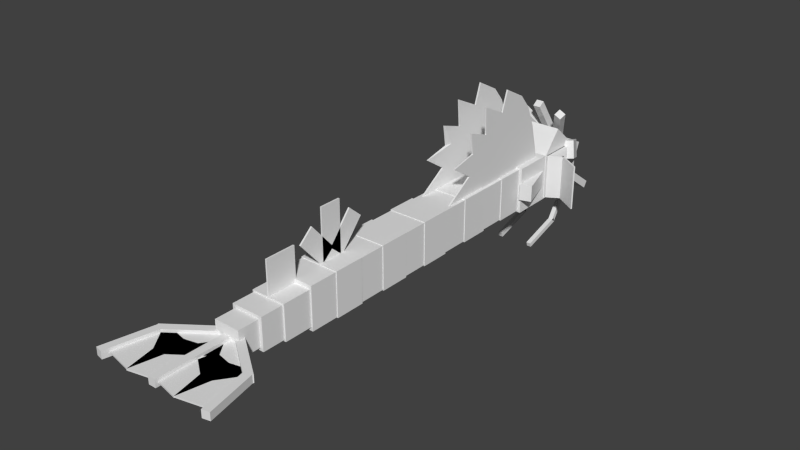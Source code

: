 # Source: Gyarados_Mega.blend  (saved by Blender 2.77.0; exported with 4.5.12 LTS)
import bpy
from mathutils import Matrix  # noqa: F401  (used for matrix-valued properties, if any)

bpy.ops.wm.read_factory_settings(use_empty=True)
scene = bpy.context.scene
scene.name = 'Scene'

# ---- collections
col_collection_1 = bpy.data.collections.new('Collection 1'); scene.collection.children.link(col_collection_1)

# ---- world
world_world = bpy.data.worlds.new('World'); scene.world = world_world
world_world.color = (0.05088, 0.05088, 0.05088)
world_world.use_sun_shadow = False
world_world.sun_shadow_jitter_overblur = 0.0
world_world.cycles.sampling_method = 'NONE'
world_world.cycles.sample_map_resolution = 256

# ---- meshes
me_body_segment_5 = bpy.data.meshes.new('Body_segment_5')
me_body_segment_5.from_pydata([(0.8125, 0.625, -0.9062), (-0.8125, 0.625, -0.9062), (-0.8125, 0.625, 0.9062), (0.8125, 0.625, 0.9062), (-0.8125, -0.625, -0.9063), (0.8125, -0.625, -0.9063), (0.8125, -0.625, 0.9062), (-0.8125, -0.625, 0.9062)], [], [(0, 1, 2, 3), (4, 5, 6, 7), (3, 2, 7, 6), (5, 4, 1, 0), (5, 0, 3, 6), (1, 4, 7, 2)])
_uv = me_body_segment_5.uv_layers.new(name='UVMap')
_uv.uv.foreach_set('vector', [0.0625, 0.4062, 0.1437, 0.4062, 0.1437, 0.4969, 0.0625, 0.4969, 0.2062, 0.4062, 0.2875, 0.4062, 0.2875, 0.4969, 0.2062, 0.4969, 0.0625, 0.4969, 0.1437, 0.4969, 0.1437, 0.5594, 0.0625, 0.5594, 0.1437, 0.4969, 0.225, 0.4969, 0.225, 0.5594, 0.1437, 0.5594, 0.0, 0.4062, 0.0625, 0.4062, 0.0625, 0.4969, 0.0, 0.4969, 0.1437, 0.4062, 0.2062, 0.4062, 0.2062, 0.4969, 0.1437, 0.4969])
me_body_segment_5.use_remesh_preserve_volume = False
me_body_segment_5.use_remesh_preserve_attributes = False
me_body_segment_5.use_mirror_vertex_groups = False
me_body_segment_5.update()
me_body_segment_4 = bpy.data.meshes.new('Body_segment_4')
me_body_segment_4.from_pydata([(0.7812, 1.25, -0.875), (-0.7812, 1.25, -0.875), (-0.7812, 1.25, 0.875), (0.7812, 1.25, 0.875), (-0.7812, 1.788e-07, -0.875), (0.7812, 1.788e-07, -0.875), (0.7812, -1.192e-07, 0.875), (-0.7812, -1.192e-07, 0.875)], [], [(0, 1, 2, 3), (4, 5, 6, 7), (3, 2, 7, 6), (5, 4, 1, 0), (5, 0, 3, 6), (1, 4, 7, 2)])
_uv = me_body_segment_4.uv_layers.new(name='UVMap')
_uv.uv.foreach_set('vector', [0.0625, 0.2531, 0.1406, 0.2531, 0.1406, 0.3406, 0.0625, 0.3406, 0.2031, 0.2531, 0.2812, 0.2531, 0.2812, 0.3406, 0.2031, 0.3406, 0.0625, 0.3406, 0.1406, 0.3406, 0.1406, 0.4031, 0.0625, 0.4031, 0.1406, 0.3406, 0.2188, 0.3406, 0.2188, 0.4031, 0.1406, 0.4031, 0.0, 0.2531, 0.0625, 0.2531, 0.0625, 0.3406, 0.0, 0.3406, 0.1406, 0.2531, 0.2031, 0.2531, 0.2031, 0.3406, 0.1406, 0.3406])
me_body_segment_4.use_remesh_preserve_volume = False
me_body_segment_4.use_remesh_preserve_attributes = False
me_body_segment_4.use_mirror_vertex_groups = False
me_body_segment_4.update()
me_body_segment_3 = bpy.data.meshes.new('Body_segment_3')
me_body_segment_3.from_pydata([(0.8125, 1.187, -0.9062), (-0.8125, 1.187, -0.9062), (-0.8125, 1.187, 0.9063), (0.8125, 1.187, 0.9063), (-0.8125, -0.0625, -0.9062), (0.8125, -0.0625, -0.9062), (0.8125, -0.0625, 0.9063), (-0.8125, -0.0625, 0.9063)], [], [(0, 1, 2, 3), (4, 5, 6, 7), (3, 2, 7, 6), (5, 4, 1, 0), (5, 0, 3, 6), (1, 4, 7, 2)])
_uv = me_body_segment_3.uv_layers.new(name='UVMap')
_uv.uv.foreach_set('vector', [0.0625, 0.4062, 0.1437, 0.4062, 0.1437, 0.4969, 0.0625, 0.4969, 0.2062, 0.4062, 0.2875, 0.4062, 0.2875, 0.4969, 0.2062, 0.4969, 0.0625, 0.4969, 0.1437, 0.4969, 0.1437, 0.5594, 0.0625, 0.5594, 0.1437, 0.4969, 0.225, 0.4969, 0.225, 0.5594, 0.1437, 0.5594, 0.0, 0.4062, 0.0625, 0.4062, 0.0625, 0.4969, 0.0, 0.4969, 0.1437, 0.4062, 0.2062, 0.4062, 0.2062, 0.4969, 0.1437, 0.4969])
me_body_segment_3.use_remesh_preserve_volume = False
me_body_segment_3.use_remesh_preserve_attributes = False
me_body_segment_3.use_mirror_vertex_groups = False
me_body_segment_3.update()
me_body_segment_2 = bpy.data.meshes.new('Body_segment_2')
me_body_segment_2.from_pydata([(0.7812, 1.187, -0.875), (-0.7812, 1.187, -0.875), (-0.7812, 1.187, 0.875), (0.7812, 1.187, 0.875), (-0.7812, -0.0625, -0.875), (0.7812, -0.0625, -0.875), (0.7812, -0.0625, 0.875), (-0.7812, -0.0625, 0.875)], [], [(0, 1, 2, 3), (4, 5, 6, 7), (3, 2, 7, 6), (5, 4, 1, 0), (5, 0, 3, 6), (1, 4, 7, 2)])
_uv = me_body_segment_2.uv_layers.new(name='UVMap')
_uv.uv.foreach_set('vector', [0.0625, 0.2531, 0.1406, 0.2531, 0.1406, 0.3406, 0.0625, 0.3406, 0.2031, 0.2531, 0.2812, 0.2531, 0.2812, 0.3406, 0.2031, 0.3406, 0.0625, 0.3406, 0.1406, 0.3406, 0.1406, 0.4031, 0.0625, 0.4031, 0.1406, 0.3406, 0.2188, 0.3406, 0.2188, 0.4031, 0.1406, 0.4031, 0.0, 0.2531, 0.0625, 0.2531, 0.0625, 0.3406, 0.0, 0.3406, 0.1406, 0.2531, 0.2031, 0.2531, 0.2031, 0.3406, 0.1406, 0.3406])
me_body_segment_2.use_remesh_preserve_volume = False
me_body_segment_2.use_remesh_preserve_attributes = False
me_body_segment_2.use_mirror_vertex_groups = False
me_body_segment_2.update()
me_body_segment_1 = bpy.data.meshes.new('Body_segment_1')
me_body_segment_1.from_pydata([(0.8125, 1.188, -0.9062), (-0.8125, 1.188, -0.9062), (-0.8125, 1.188, 0.9063), (0.8125, 1.188, 0.9063), (-0.8125, -0.0625, -0.9062), (0.8125, -0.0625, -0.9062), (0.8125, -0.0625, 0.9063), (-0.8125, -0.0625, 0.9063)], [], [(0, 1, 2, 3), (4, 5, 6, 7), (3, 2, 7, 6), (5, 4, 1, 0), (5, 0, 3, 6), (1, 4, 7, 2)])
_uv = me_body_segment_1.uv_layers.new(name='UVMap')
_uv.uv.foreach_set('vector', [0.0625, 0.4062, 0.1437, 0.4062, 0.1437, 0.4969, 0.0625, 0.4969, 0.2062, 0.4062, 0.2875, 0.4062, 0.2875, 0.4969, 0.2062, 0.4969, 0.0625, 0.4969, 0.1437, 0.4969, 0.1437, 0.5594, 0.0625, 0.5594, 0.1437, 0.4969, 0.225, 0.4969, 0.225, 0.5594, 0.1437, 0.5594, 0.0, 0.4062, 0.0625, 0.4062, 0.0625, 0.4969, 0.0, 0.4969, 0.1437, 0.4062, 0.2062, 0.4062, 0.2062, 0.4969, 0.1437, 0.4969])
me_body_segment_1.use_remesh_preserve_volume = False
me_body_segment_1.use_remesh_preserve_attributes = False
me_body_segment_1.use_mirror_vertex_groups = False
me_body_segment_1.update()
me_body_shield = bpy.data.meshes.new('Body_shield')
me_body_shield.from_pydata([(0.9375, 1.625, -0.9687), (-0.9375, 1.625, -0.9687), (-0.9375, 1.625, 0.9688), (0.9375, 1.625, 0.9688), (-0.9375, -0.0625, -0.9687), (0.9375, -0.0625, -0.9687), (0.9375, -0.0625, 0.9688), (-0.9375, -0.0625, 0.9688)], [], [(0, 1, 2, 3), (4, 5, 6, 7), (3, 2, 7, 6), (5, 4, 1, 0), (5, 0, 3, 6), (1, 4, 7, 2)])
_uv = me_body_shield.uv_layers.new(name='UVMap')
_uv.uv.foreach_set('vector', [0.08438, 0.5656, 0.1781, 0.5656, 0.1781, 0.6625, 0.08438, 0.6625, 0.2625, 0.5656, 0.3562, 0.5656, 0.3562, 0.6625, 0.2625, 0.6625, 0.08438, 0.6625, 0.1781, 0.6625, 0.1781, 0.7469, 0.08438, 0.7469, 0.1781, 0.6625, 0.2719, 0.6625, 0.2719, 0.7469, 0.1781, 0.7469, 0.0, 0.5656, 0.08438, 0.5656, 0.08438, 0.6625, 0.0, 0.6625, 0.1781, 0.5656, 0.2625, 0.5656, 0.2625, 0.6625, 0.1781, 0.6625])
me_body_shield.use_remesh_preserve_volume = False
me_body_shield.use_remesh_preserve_attributes = False
me_body_shield.use_mirror_vertex_groups = False
me_body_shield.update()
me_head_base = bpy.data.meshes.new('Head_base')
me_head_base.from_pydata([(0.9688, 2.25, -0.9375), (-0.9688, 2.25, -0.9375), (-0.9688, 2.25, 0.9375), (0.9688, 2.25, 0.9375), (-0.9688, 0.0, -0.9375), (0.9688, 0.0, -0.9375), (0.9688, -4.768e-07, 0.9375), (-0.9688, -4.768e-07, 0.9375)], [], [(0, 1, 2, 3), (4, 5, 6, 7), (3, 2, 7, 6), (5, 4, 1, 0), (5, 0, 3, 6), (1, 4, 7, 2)])
_uv = me_head_base.uv_layers.new(name='UVMap')
_uv.uv.foreach_set('vector', [0.1125, 0.7937, 0.2094, 0.7937, 0.2094, 0.8875, 0.1125, 0.8875, 0.3219, 0.7937, 0.4187, 0.7937, 0.4187, 0.8875, 0.3219, 0.8875, 0.1125, 0.8875, 0.2094, 0.8875, 0.2094, 1.0, 0.1125, 1.0, 0.2094, 0.8875, 0.3063, 0.8875, 0.3063, 1.0, 0.2094, 1.0, 0.0, 0.7937, 0.1125, 0.7937, 0.1125, 0.8875, 0.0, 0.8875, 0.2094, 0.7937, 0.3219, 0.7937, 0.3219, 0.8875, 0.2094, 0.8875])
me_head_base.use_remesh_preserve_volume = False
me_head_base.use_remesh_preserve_attributes = False
me_head_base.use_mirror_vertex_groups = False
me_head_base.update()
me_upper_spike_right = bpy.data.meshes.new('Upper_spike_right')
me_upper_spike_right.from_pydata([(-0.2617, 0.8091, -0.8578), (-0.5401, 0.8091, -0.7159), (0.3431, -0.5531, 1.018), (0.6215, -0.5531, 0.8756), (-0.6215, 0.5531, -0.8756), (-0.3431, 0.5531, -1.018), (0.5401, -0.8091, 0.7159), (0.2617, -0.8091, 0.8578)], [], [(0, 1, 2, 3), (4, 5, 6, 7), (3, 2, 7, 6), (5, 4, 1, 0), (5, 0, 3, 6), (1, 4, 7, 2)])
_uv = me_upper_spike_right.uv_layers.new(name='UVMap')
_uv.uv.foreach_set('vector', [0.4437, 0.8625, 0.4594, 0.8625, 0.4594, 0.9812, 0.4437, 0.9812, 0.475, 0.8625, 0.4906, 0.8625, 0.4906, 0.9812, 0.475, 0.9812, 0.4437, 0.9812, 0.4594, 0.9812, 0.4594, 0.9969, 0.4437, 0.9969, 0.4594, 0.9812, 0.475, 0.9812, 0.475, 0.9969, 0.4594, 0.9969, 0.4281, 0.8625, 0.4437, 0.8625, 0.4437, 0.9812, 0.4281, 0.9812, 0.4594, 0.8625, 0.475, 0.8625, 0.475, 0.9812, 0.4594, 0.9812])
me_upper_spike_right.use_remesh_preserve_volume = False
me_upper_spike_right.use_remesh_preserve_attributes = False
me_upper_spike_right.use_mirror_vertex_groups = False
me_upper_spike_right.update()
me_upper_spike_middle = bpy.data.meshes.new('Upper_spike_middle')
me_upper_spike_middle.from_pydata([(0.1562, 0.8091, -0.8831), (-0.1562, 0.8091, -0.8831), (-0.1562, -0.5531, 1.062), (0.1562, -0.5531, 1.062), (-0.1562, 0.5531, -1.062), (0.1562, 0.5531, -1.062), (0.1562, -0.8091, 0.8831), (-0.1562, -0.8091, 0.8831)], [], [(0, 1, 2, 3), (4, 5, 6, 7), (3, 2, 7, 6), (5, 4, 1, 0), (5, 0, 3, 6), (1, 4, 7, 2)])
_uv = me_upper_spike_middle.uv_layers.new(name='UVMap')
_uv.uv.foreach_set('vector', [0.4437, 0.8625, 0.4594, 0.8625, 0.4594, 0.9812, 0.4437, 0.9812, 0.475, 0.8625, 0.4906, 0.8625, 0.4906, 0.9812, 0.475, 0.9812, 0.4437, 0.9812, 0.4594, 0.9812, 0.4594, 0.9969, 0.4437, 0.9969, 0.4594, 0.9812, 0.475, 0.9812, 0.475, 0.9969, 0.4594, 0.9969, 0.4281, 0.8625, 0.4437, 0.8625, 0.4437, 0.9812, 0.4281, 0.9812, 0.4594, 0.8625, 0.475, 0.8625, 0.475, 0.9812, 0.4594, 0.9812])
me_upper_spike_middle.use_remesh_preserve_volume = False
me_upper_spike_middle.use_remesh_preserve_attributes = False
me_upper_spike_middle.use_mirror_vertex_groups = False
me_upper_spike_middle.update()
me_upper_spike_left = bpy.data.meshes.new('Upper_spike_left')
me_upper_spike_left.from_pydata([(0.5401, 0.8091, -0.7159), (0.2617, 0.8091, -0.8578), (-0.6215, -0.5531, 0.8756), (-0.3431, -0.5531, 1.018), (0.3431, 0.5531, -1.018), (0.6215, 0.5531, -0.8756), (-0.2617, -0.8091, 0.8578), (-0.5401, -0.8091, 0.7159)], [], [(0, 1, 2, 3), (4, 5, 6, 7), (3, 2, 7, 6), (5, 4, 1, 0), (5, 0, 3, 6), (1, 4, 7, 2)])
_uv = me_upper_spike_left.uv_layers.new(name='UVMap')
_uv.uv.foreach_set('vector', [0.4437, 0.8625, 0.4594, 0.8625, 0.4594, 0.9812, 0.4437, 0.9812, 0.475, 0.8625, 0.4906, 0.8625, 0.4906, 0.9812, 0.475, 0.9812, 0.4437, 0.9812, 0.4594, 0.9812, 0.4594, 0.9969, 0.4437, 0.9969, 0.4594, 0.9812, 0.475, 0.9812, 0.475, 0.9969, 0.4594, 0.9969, 0.4281, 0.8625, 0.4437, 0.8625, 0.4437, 0.9812, 0.4281, 0.9812, 0.4594, 0.8625, 0.475, 0.8625, 0.475, 0.9812, 0.4594, 0.9812])
me_upper_spike_left.use_remesh_preserve_volume = False
me_upper_spike_left.use_remesh_preserve_attributes = False
me_upper_spike_left.use_mirror_vertex_groups = False
me_upper_spike_left.update()
me_upper_head_frill = bpy.data.meshes.new('Upper_head_frill')
me_upper_head_frill.from_pydata([(0.9375, 0.1796, -0.9842), (-0.9375, 0.1796, -0.9842), (-0.9375, 0.9997, -0.04085), (0.9375, 0.9997, -0.04085), (-0.9375, -0.9997, 0.04085), (0.9375, -0.9997, 0.04085), (0.9375, -0.1796, 0.9842), (-0.9375, -0.1796, 0.9842)], [], [(0, 1, 2, 3), (4, 5, 6, 7), (3, 2, 7, 6), (5, 4, 1, 0), (5, 0, 3, 6), (1, 4, 7, 2)])
_uv = me_upper_head_frill.uv_layers.new(name='UVMap')
_uv.uv.foreach_set('vector', [0.575, 0.8594, 0.6687, 0.8594, 0.6687, 0.9219, 0.575, 0.9219, 0.7469, 0.8594, 0.8406, 0.8594, 0.8406, 0.9219, 0.7469, 0.9219, 0.575, 0.9219, 0.6687, 0.9219, 0.6687, 1.0, 0.575, 1.0, 0.6687, 0.9219, 0.7625, 0.9219, 0.7625, 1.0, 0.6687, 1.0, 0.4969, 0.8594, 0.575, 0.8594, 0.575, 0.9219, 0.4969, 0.9219, 0.6687, 0.8594, 0.7469, 0.8594, 0.7469, 0.9219, 0.6687, 0.9219])
me_upper_head_frill.use_remesh_preserve_volume = False
me_upper_head_frill.use_remesh_preserve_attributes = False
me_upper_head_frill.use_mirror_vertex_groups = False
me_upper_head_frill.update()
me_rightteye_socket = bpy.data.meshes.new('Rightteye_socket')
me_rightteye_socket.from_pydata([(0.255, 0.4809, -0.4525), (-0.4181, 0.1639, -0.5471), (-0.6002, 0.3398, 0.1589), (0.07292, 0.6568, 0.2535), (-0.07292, -0.6568, -0.2535), (0.6002, -0.3398, -0.1589), (0.4181, -0.1639, 0.5471), (-0.255, -0.4809, 0.4525)], [], [(0, 1, 2, 3), (4, 5, 6, 7), (3, 2, 7, 6), (5, 4, 1, 0), (5, 0, 3, 6), (1, 4, 7, 2)])
_uv = me_rightteye_socket.uv_layers.new(name='UVMap')
_uv.uv.foreach_set('vector', [0.2812, 0.05625, 0.3187, 0.05625, 0.3187, 0.09375, 0.2812, 0.09375, 0.3656, 0.05625, 0.4031, 0.05625, 0.4031, 0.09375, 0.3656, 0.09375, 0.2812, 0.09375, 0.3187, 0.09375, 0.3187, 0.1406, 0.2812, 0.1406, 0.3187, 0.09375, 0.3562, 0.09375, 0.3562, 0.1406, 0.3187, 0.1406, 0.2344, 0.05625, 0.2812, 0.05625, 0.2812, 0.09375, 0.2344, 0.09375, 0.3187, 0.05625, 0.3656, 0.05625, 0.3656, 0.09375, 0.3187, 0.09375])
me_rightteye_socket.use_remesh_preserve_volume = False
me_rightteye_socket.use_remesh_preserve_attributes = False
me_rightteye_socket.use_mirror_vertex_groups = False
me_rightteye_socket.update()
me_right_head_frill = bpy.data.meshes.new('Right_head_frill')
me_right_head_frill.from_pydata([(-0.9381, 0.3478, -0.9375), (-0.9381, 0.3478, 0.9375), (0.1334, 0.9916, 0.9375), (0.1334, 0.9916, -0.9375), (-0.1334, -0.9916, 0.9375), (-0.1334, -0.9916, -0.9375), (0.9381, -0.3478, -0.9375), (0.9381, -0.3478, 0.9375)], [], [(0, 1, 2, 3), (4, 5, 6, 7), (3, 2, 7, 6), (5, 4, 1, 0), (5, 0, 3, 6), (1, 4, 7, 2)])
_uv = me_right_head_frill.uv_layers.new(name='UVMap')
_uv.uv.foreach_set('vector', [0.575, 0.8594, 0.6687, 0.8594, 0.6687, 0.9219, 0.575, 0.9219, 0.7469, 0.8594, 0.8406, 0.8594, 0.8406, 0.9219, 0.7469, 0.9219, 0.575, 0.9219, 0.6687, 0.9219, 0.6687, 1.0, 0.575, 1.0, 0.6687, 0.9219, 0.7625, 0.9219, 0.7625, 1.0, 0.6687, 1.0, 0.4969, 0.8594, 0.575, 0.8594, 0.575, 0.9219, 0.4969, 0.9219, 0.6687, 0.8594, 0.7469, 0.8594, 0.7469, 0.9219, 0.6687, 0.9219])
me_right_head_frill.use_remesh_preserve_volume = False
me_right_head_frill.use_remesh_preserve_attributes = False
me_right_head_frill.use_mirror_vertex_groups = False
me_right_head_frill.update()
me_right_head_fin = bpy.data.meshes.new('Right_head_fin')
me_right_head_fin.from_pydata([(0.9435, -0.6127, -0.9375), (0.0, 0.0, -0.9375), (0.0, -4.768e-07, 0.9375), (0.9435, -0.6127, 0.9375), (-0.03404, -0.05242, -0.9375), (0.9095, -0.6651, -0.9375), (0.9095, -0.6651, 0.9375), (-0.03404, -0.05242, 0.9375)], [], [(0, 1, 2, 3), (4, 5, 6, 7), (3, 2, 7, 6), (5, 4, 1, 0), (5, 0, 3, 6), (1, 4, 7, 2)])
_uv = me_right_head_fin.uv_layers.new(name='UVMap')
_uv.uv.foreach_set('vector', [0.8562, 0.7906, 0.9125, 0.7906, 0.9125, 0.8844, 0.8562, 0.8844, 0.9156, 0.7906, 0.9719, 0.7906, 0.9719, 0.8844, 0.9156, 0.8844, 0.8562, 0.8844, 0.9125, 0.8844, 0.9125, 0.8875, 0.8562, 0.8875, 0.9125, 0.8844, 0.9688, 0.8844, 0.9688, 0.8875, 0.9125, 0.8875, 0.8531, 0.7906, 0.8562, 0.7906, 0.8562, 0.8844, 0.8531, 0.8844, 0.9125, 0.7906, 0.9156, 0.7906, 0.9156, 0.8844, 0.9125, 0.8844])
me_right_head_fin.use_remesh_preserve_volume = False
me_right_head_fin.use_remesh_preserve_attributes = False
me_right_head_fin.use_mirror_vertex_groups = False
me_right_head_fin.update()
me_lefteye_socket = bpy.data.meshes.new('Lefteye_socket')
me_lefteye_socket.from_pydata([(0.4181, 0.1639, -0.5471), (-0.255, 0.4809, -0.4525), (-0.07292, 0.6568, 0.2535), (0.6002, 0.3398, 0.1589), (-0.6002, -0.3398, -0.1589), (0.07292, -0.6568, -0.2535), (0.255, -0.4809, 0.4525), (-0.4181, -0.1639, 0.5471)], [], [(0, 1, 2, 3), (4, 5, 6, 7), (3, 2, 7, 6), (5, 4, 1, 0), (5, 0, 3, 6), (1, 4, 7, 2)])
_uv = me_lefteye_socket.uv_layers.new(name='UVMap')
_uv.uv.foreach_set('vector', [0.2812, 0.15, 0.3187, 0.15, 0.3187, 0.1875, 0.2812, 0.1875, 0.3656, 0.15, 0.4031, 0.15, 0.4031, 0.1875, 0.3656, 0.1875, 0.2812, 0.1875, 0.3187, 0.1875, 0.3187, 0.2344, 0.2812, 0.2344, 0.3187, 0.1875, 0.3562, 0.1875, 0.3562, 0.2344, 0.3187, 0.2344, 0.2344, 0.15, 0.2812, 0.15, 0.2812, 0.1875, 0.2344, 0.1875, 0.3187, 0.15, 0.3656, 0.15, 0.3656, 0.1875, 0.3187, 0.1875])
me_lefteye_socket.use_remesh_preserve_volume = False
me_lefteye_socket.use_remesh_preserve_attributes = False
me_lefteye_socket.use_mirror_vertex_groups = False
me_lefteye_socket.update()
me_left_head_frill = bpy.data.meshes.new('Left_head_frill')
me_left_head_frill.from_pydata([(0.9381, 0.3478, 0.9375), (0.9381, 0.3478, -0.9375), (-0.1334, 0.9916, -0.9375), (-0.1334, 0.9916, 0.9375), (0.1334, -0.9916, -0.9375), (0.1334, -0.9916, 0.9375), (-0.9381, -0.3478, 0.9375), (-0.9381, -0.3478, -0.9375)], [], [(0, 1, 2, 3), (4, 5, 6, 7), (3, 2, 7, 6), (5, 4, 1, 0), (5, 0, 3, 6), (1, 4, 7, 2)])
_uv = me_left_head_frill.uv_layers.new(name='UVMap')
_uv.uv.foreach_set('vector', [0.575, 0.8594, 0.6687, 0.8594, 0.6687, 0.9219, 0.575, 0.9219, 0.7469, 0.8594, 0.8406, 0.8594, 0.8406, 0.9219, 0.7469, 0.9219, 0.575, 0.9219, 0.6687, 0.9219, 0.6687, 1.0, 0.575, 1.0, 0.6687, 0.9219, 0.7625, 0.9219, 0.7625, 1.0, 0.6687, 1.0, 0.4969, 0.8594, 0.575, 0.8594, 0.575, 0.9219, 0.4969, 0.9219, 0.6687, 0.8594, 0.7469, 0.8594, 0.7469, 0.9219, 0.6687, 0.9219])
me_left_head_frill.use_remesh_preserve_volume = False
me_left_head_frill.use_remesh_preserve_attributes = False
me_left_head_frill.use_mirror_vertex_groups = False
me_left_head_frill.update()
me_left_head_fin = bpy.data.meshes.new('Left_head_fin')
me_left_head_fin.from_pydata([(0.0, -4.768e-07, -0.9375), (-0.9435, -0.6127, -0.9375), (-0.9435, -0.6127, 0.9375), (0.0, -9.537e-07, 0.9375), (-0.9095, -0.6651, -0.9375), (0.03404, -0.05242, -0.9375), (0.03404, -0.05242, 0.9375), (-0.9095, -0.6651, 0.9375)], [], [(0, 1, 2, 3), (4, 5, 6, 7), (3, 2, 7, 6), (5, 4, 1, 0), (5, 0, 3, 6), (1, 4, 7, 2)])
_uv = me_left_head_fin.uv_layers.new(name='UVMap')
_uv.uv.foreach_set('vector', [0.8562, 0.9031, 0.9125, 0.9031, 0.9125, 0.9969, 0.8562, 0.9969, 0.9156, 0.9031, 0.9719, 0.9031, 0.9719, 0.9969, 0.9156, 0.9969, 0.8562, 0.9969, 0.9125, 0.9969, 0.9125, 1.0, 0.8562, 1.0, 0.9125, 0.9969, 0.9688, 0.9969, 0.9688, 1.0, 0.9125, 1.0, 0.8531, 0.9031, 0.8562, 0.9031, 0.8562, 0.9969, 0.8531, 0.9969, 0.9125, 0.9031, 0.9156, 0.9031, 0.9156, 0.9969, 0.9125, 0.9969])
me_left_head_fin.use_remesh_preserve_volume = False
me_left_head_fin.use_remesh_preserve_attributes = False
me_left_head_fin.use_mirror_vertex_groups = False
me_left_head_fin.update()
me_upper_jaw = bpy.data.meshes.new('Upper_jaw')
me_upper_jaw.from_pydata([(0.875, -0.04297, -0.849), (-0.875, -0.04297, -0.849), (-0.875, 0.5128, 0.678), (0.875, 0.5128, 0.678), (-0.875, -0.5128, -0.678), (0.875, -0.5128, -0.678), (0.875, 0.04297, 0.849), (-0.875, 0.04297, 0.849)], [], [(0, 1, 2, 3), (4, 5, 6, 7), (3, 2, 7, 6), (5, 4, 1, 0), (5, 0, 3, 6), (1, 4, 7, 2)])
_uv = me_upper_jaw.uv_layers.new(name='UVMap')
_uv.uv.foreach_set('vector', [0.025, 0.1406, 0.1125, 0.1406, 0.1125, 0.2219, 0.025, 0.2219, 0.1375, 0.1406, 0.225, 0.1406, 0.225, 0.2219, 0.1375, 0.2219, 0.025, 0.2219, 0.1125, 0.2219, 0.1125, 0.2469, 0.025, 0.2469, 0.1125, 0.2219, 0.2, 0.2219, 0.2, 0.2469, 0.1125, 0.2469, 0.0, 0.1406, 0.025, 0.1406, 0.025, 0.2219, 0.0, 0.2219, 0.1125, 0.1406, 0.1375, 0.1406, 0.1375, 0.2219, 0.1125, 0.2219])
me_upper_jaw.use_remesh_preserve_volume = False
me_upper_jaw.use_remesh_preserve_attributes = False
me_upper_jaw.use_mirror_vertex_groups = False
me_upper_jaw.update()
me_lower_jaw = bpy.data.meshes.new('Lower_jaw')
me_lower_jaw.from_pydata([(-0.9585, -0.4896, 0.5113), (0.915, -0.4896, 0.5856), (0.9485, 0.6733, -0.2587), (-0.925, 0.6733, -0.333), (0.925, -0.6733, 0.333), (-0.9485, -0.6733, 0.2587), (-0.915, 0.4896, -0.5856), (0.9585, 0.4896, -0.5113)], [], [(0, 1, 2, 3), (4, 5, 6, 7), (3, 2, 7, 6), (5, 4, 1, 0), (5, 0, 3, 6), (1, 4, 7, 2)])
_uv = me_lower_jaw.uv_layers.new(name='UVMap')
_uv.uv.foreach_set('vector', [0.01562, 0.04062, 0.1094, 0.04062, 0.1094, 0.1125, 0.01562, 0.1125, 0.125, 0.04062, 0.2188, 0.04062, 0.2188, 0.1125, 0.125, 0.1125, 0.01562, 0.1125, 0.1094, 0.1125, 0.1094, 0.1281, 0.01562, 0.1281, 0.1094, 0.1125, 0.2031, 0.1125, 0.2031, 0.1281, 0.1094, 0.1281, 0.0, 0.04062, 0.01562, 0.04062, 0.01562, 0.1125, 0.0, 0.1125, 0.1094, 0.04062, 0.125, 0.04062, 0.125, 0.1125, 0.1094, 0.1125])
me_lower_jaw.use_remesh_preserve_volume = False
me_lower_jaw.use_remesh_preserve_attributes = False
me_lower_jaw.use_mirror_vertex_groups = False
me_lower_jaw.update()
me_right_barb = bpy.data.meshes.new('Right_barb')
me_right_barb.from_pydata([(0.09375, -0.9085, -1.571), (-0.09375, -0.9085, -1.571), (-0.09375, 0.07863, -0.05106), (0.09375, 0.07863, -0.05106), (-0.09375, -1.066, -1.469), (0.09375, -1.066, -1.469), (0.09375, -0.07863, 0.05106), (-0.09375, -0.07863, 0.05106)], [], [(0, 1, 2, 3), (4, 5, 6, 7), (3, 2, 7, 6), (5, 4, 1, 0), (5, 0, 3, 6), (1, 4, 7, 2)])
_uv = me_right_barb.uv_layers.new(name='UVMap')
_uv.uv.foreach_set('vector', [0.009375, 0.9, 0.01875, 0.9, 0.01875, 0.9906, 0.009375, 0.9906, 0.02812, 0.9, 0.0375, 0.9, 0.0375, 0.9906, 0.02812, 0.9906, 0.009375, 0.9906, 0.01875, 0.9906, 0.01875, 1.0, 0.009375, 1.0, 0.01875, 0.9906, 0.02812, 0.9906, 0.02812, 1.0, 0.01875, 1.0, 0.0, 0.9, 0.009375, 0.9, 0.009375, 0.9906, 0.0, 0.9906, 0.01875, 0.9, 0.02812, 0.9, 0.02812, 0.9906, 0.01875, 0.9906])
me_right_barb.use_remesh_preserve_volume = False
me_right_barb.use_remesh_preserve_attributes = False
me_right_barb.use_mirror_vertex_groups = False
me_right_barb.update()
me_right_barb_tip = bpy.data.meshes.new('Right_barb_tip')
me_right_barb_tip.from_pydata([(0.09375, -1.706, -0.6196), (-0.09375, -1.706, -0.6196), (-0.09375, 0.02741, -0.08965), (0.09375, 0.02741, -0.08965), (-0.09375, -1.761, -0.4403), (0.09375, -1.761, -0.4403), (0.09375, -0.02741, 0.08965), (-0.09375, -0.02741, 0.08965)], [], [(0, 1, 2, 3), (4, 5, 6, 7), (3, 2, 7, 6), (5, 4, 1, 0), (5, 0, 3, 6), (1, 4, 7, 2)])
_uv = me_right_barb_tip.uv_layers.new(name='UVMap')
_uv.uv.foreach_set('vector', [0.009375, 0.9, 0.01875, 0.9, 0.01875, 0.9906, 0.009375, 0.9906, 0.02812, 0.9, 0.0375, 0.9, 0.0375, 0.9906, 0.02812, 0.9906, 0.009375, 0.9906, 0.01875, 0.9906, 0.01875, 1.0, 0.009375, 1.0, 0.01875, 0.9906, 0.02812, 0.9906, 0.02812, 1.0, 0.01875, 1.0, 0.0, 0.9, 0.009375, 0.9, 0.009375, 0.9906, 0.0, 0.9906, 0.01875, 0.9, 0.02812, 0.9, 0.02812, 0.9906, 0.01875, 0.9906])
me_right_barb_tip.use_remesh_preserve_volume = False
me_right_barb_tip.use_remesh_preserve_attributes = False
me_right_barb_tip.use_mirror_vertex_groups = False
me_right_barb_tip.update()
me_left_barb = bpy.data.meshes.new('Left_barb')
me_left_barb.from_pydata([(0.09375, -0.9085, -1.571), (-0.09375, -0.9085, -1.571), (-0.09375, 0.07863, -0.05106), (0.09375, 0.07863, -0.05106), (-0.09375, -1.066, -1.469), (0.09375, -1.066, -1.469), (0.09375, -0.07863, 0.05106), (-0.09375, -0.07863, 0.05106)], [], [(0, 1, 2, 3), (4, 5, 6, 7), (3, 2, 7, 6), (5, 4, 1, 0), (5, 0, 3, 6), (1, 4, 7, 2)])
_uv = me_left_barb.uv_layers.new(name='UVMap')
_uv.uv.foreach_set('vector', [0.009375, 0.9, 0.01875, 0.9, 0.01875, 0.9906, 0.009375, 0.9906, 0.02812, 0.9, 0.0375, 0.9, 0.0375, 0.9906, 0.02812, 0.9906, 0.009375, 0.9906, 0.01875, 0.9906, 0.01875, 1.0, 0.009375, 1.0, 0.01875, 0.9906, 0.02812, 0.9906, 0.02812, 1.0, 0.01875, 1.0, 0.0, 0.9, 0.009375, 0.9, 0.009375, 0.9906, 0.0, 0.9906, 0.01875, 0.9, 0.02812, 0.9, 0.02812, 0.9906, 0.01875, 0.9906])
me_left_barb.use_remesh_preserve_volume = False
me_left_barb.use_remesh_preserve_attributes = False
me_left_barb.use_mirror_vertex_groups = False
me_left_barb.update()
me_left_barb_tip = bpy.data.meshes.new('Left_barb_tip')
me_left_barb_tip.from_pydata([(0.09375, -1.706, -0.6196), (-0.09375, -1.706, -0.6196), (-0.09375, 0.02741, -0.08965), (0.09375, 0.02741, -0.08965), (-0.09375, -1.761, -0.4403), (0.09375, -1.761, -0.4403), (0.09375, -0.02741, 0.08965), (-0.09375, -0.02741, 0.08965)], [], [(0, 1, 2, 3), (4, 5, 6, 7), (3, 2, 7, 6), (5, 4, 1, 0), (5, 0, 3, 6), (1, 4, 7, 2)])
_uv = me_left_barb_tip.uv_layers.new(name='UVMap')
_uv.uv.foreach_set('vector', [0.009375, 0.9, 0.01875, 0.9, 0.01875, 0.9906, 0.009375, 0.9906, 0.02812, 0.9, 0.0375, 0.9, 0.0375, 0.9906, 0.02812, 0.9906, 0.009375, 0.9906, 0.01875, 0.9906, 0.01875, 1.0, 0.009375, 1.0, 0.01875, 0.9906, 0.02812, 0.9906, 0.02812, 1.0, 0.01875, 1.0, 0.0, 0.9, 0.009375, 0.9, 0.009375, 0.9906, 0.0, 0.9906, 0.01875, 0.9, 0.02812, 0.9, 0.02812, 0.9906, 0.01875, 0.9906])
me_left_barb_tip.use_remesh_preserve_volume = False
me_left_barb_tip.use_remesh_preserve_attributes = False
me_left_barb_tip.use_mirror_vertex_groups = False
me_left_barb_tip.update()
me_body_shield_ridge_l = bpy.data.meshes.new('Body_shield_ridge_L')
me_body_shield_ridge_l.from_pydata([(0.4675, 0.674, -0.3437), (-0.01066, 0.8202, -0.3437), (-0.01066, 0.8202, 0.3438), (0.4675, 0.674, 0.3438), (-0.4675, -0.674, -0.3438), (0.01066, -0.8202, -0.3438), (0.01066, -0.8202, 0.3437), (-0.4675, -0.674, 0.3437)], [], [(0, 1, 2, 3), (4, 5, 6, 7), (3, 2, 7, 6), (5, 4, 1, 0), (5, 0, 3, 6), (1, 4, 7, 2)])
_uv = me_body_shield_ridge_l.uv_layers.new(name='UVMap')
_uv.uv.foreach_set('vector', [0.525, 0.25, 0.55, 0.25, 0.55, 0.2844, 0.525, 0.2844, 0.6281, 0.25, 0.6531, 0.25, 0.6531, 0.2844, 0.6281, 0.2844, 0.525, 0.2844, 0.55, 0.2844, 0.55, 0.3625, 0.525, 0.3625, 0.55, 0.2844, 0.575, 0.2844, 0.575, 0.3625, 0.55, 0.3625, 0.4469, 0.25, 0.525, 0.25, 0.525, 0.2844, 0.4469, 0.2844, 0.55, 0.25, 0.6281, 0.25, 0.6281, 0.2844, 0.55, 0.2844])
me_body_shield_ridge_l.use_remesh_preserve_volume = False
me_body_shield_ridge_l.use_remesh_preserve_attributes = False
me_body_shield_ridge_l.use_mirror_vertex_groups = False
me_body_shield_ridge_l.update()
me_body_shield_ridge_r = bpy.data.meshes.new('Body_shield_ridge_R')
me_body_shield_ridge_r.from_pydata([(0.01066, 0.8202, -0.3437), (-0.4675, 0.674, -0.3437), (-0.4675, 0.674, 0.3438), (0.01066, 0.8202, 0.3438), (-0.01066, -0.8202, -0.3438), (0.4675, -0.674, -0.3438), (0.4675, -0.674, 0.3437), (-0.01066, -0.8202, 0.3437)], [], [(0, 1, 2, 3), (4, 5, 6, 7), (3, 2, 7, 6), (5, 4, 1, 0), (5, 0, 3, 6), (1, 4, 7, 2)])
_uv = me_body_shield_ridge_r.uv_layers.new(name='UVMap')
_uv.uv.foreach_set('vector', [0.525, 0.25, 0.55, 0.25, 0.55, 0.2844, 0.525, 0.2844, 0.6281, 0.25, 0.6531, 0.25, 0.6531, 0.2844, 0.6281, 0.2844, 0.525, 0.2844, 0.55, 0.2844, 0.55, 0.3625, 0.525, 0.3625, 0.55, 0.2844, 0.575, 0.2844, 0.575, 0.3625, 0.55, 0.3625, 0.4469, 0.25, 0.525, 0.25, 0.525, 0.2844, 0.4469, 0.2844, 0.55, 0.25, 0.6281, 0.25, 0.6281, 0.2844, 0.55, 0.2844])
me_body_shield_ridge_r.use_remesh_preserve_volume = False
me_body_shield_ridge_r.use_remesh_preserve_attributes = False
me_body_shield_ridge_r.use_mirror_vertex_groups = False
me_body_shield_ridge_r.update()
me_rear_front_fins_center_base = bpy.data.meshes.new('Rear_Front_fins_center_base')
me_rear_front_fins_center_base.from_pydata([(0.0315, 3.051, -2.044), (-0.0315, 3.051, -2.044), (-0.0315, 0.7524, 1.665), (0.0315, 0.7524, 1.665), (-0.0315, -2.949, -2.044), (0.0315, -2.949, -2.044), (0.0315, -1.493, 0.5692), (-0.0315, -1.493, 0.5692), (0.0315, 0.4675, 0.8351), (0.0315, -2.483, -0.5216), (-0.0315, -2.483, -0.5216), (0.0315, -1.041, -0.2815), (-0.0315, -1.364, -0.2815), (0.0315, 2.611, -0.3576), (0.0315, -1.553, -1.131), (-0.0315, -1.553, -1.131), (0.0315, 1.728, 1.146), (0.0315, -0.5308, 0.2508), (-0.0315, -0.5308, 0.2508), (-0.0315, 1.728, 1.146), (0.0315, -0.6207, 1.363), (-0.0315, -0.6207, 1.363), (-0.0315, 0.4675, 0.8351), (0.0315, 2.223, 0.552), (-0.0315, 2.223, 0.552), (-0.0315, 2.611, -0.3576)], [], [(23, 24, 19, 16), (10, 9, 11, 12), (21, 18, 17, 20), (5, 4, 1, 0), (5, 0, 13, 23, 16, 3, 8, 20, 17, 6, 11, 9, 14), (1, 4, 15, 10, 12, 7, 18, 21, 22, 2, 19, 24, 25), (17, 18, 7, 6), (8, 22, 21, 20), (15, 14, 9, 10), (4, 5, 14, 15), (2, 22, 8, 3), (1, 25, 13, 0), (12, 11, 6, 7), (25, 24, 23, 13), (16, 19, 2, 3)])
_uv = me_rear_front_fins_center_base.uv_layers.new(name='UVMap')
_uv.uv.foreach_set('vector', [0.2688, 0.875, 0.2688, 0.8125, 0.1156, 0.8125, 0.1156, 0.875, 0.2688, 0.8406, 0.1937, 0.8406, 0.1937, 0.9656, 0.2688, 0.9656, 0.0625, 0.8625, 0.3688, 0.8625, 0.3688, 0.8, 0.0625, 0.8, 0.3719, 0.8531, 0.3688, 0.8188, 0.1437, 0.8219, 0.1469, 0.8562, 0.8094, 0.0, 1.0, 0.0, 0.9844, 0.1125, 0.9719, 0.1688, 0.9594, 0.1969, 0.9312, 0.2344, 0.9187, 0.1719, 0.8906, 0.2094, 0.8813, 0.1469, 0.8594, 0.1688, 0.8625, 0.1156, 0.8281, 0.1, 0.8562, 0.05937, 1.0, 0.0, 0.8094, 0.0, 0.8562, 0.05937, 0.8281, 0.1, 0.8625, 0.1156, 0.8594, 0.1688, 0.8813, 0.1469, 0.8906, 0.2094, 0.9187, 0.1719, 0.9312, 0.2344, 0.9594, 0.1969, 0.9719, 0.1688, 0.9844, 0.1125, 0.2812, 0.8844, 0.2812, 0.8219, 0.1281, 0.8219, 0.1281, 0.8844, 0.2594, 0.8281, 0.1844, 0.8281, 0.1844, 0.9531, 0.2594, 0.9531, 0.2875, 0.8687, 0.2875, 0.8062, 0.1344, 0.8062, 0.1344, 0.8687, 0.2438, 0.8375, 0.2125, 0.8375, 0.2125, 0.9375, 0.2438, 0.9375, 0.05937, 0.8719, 0.3656, 0.8719, 0.3656, 0.8094, 0.05937, 0.8094, 0.3313, 0.8188, 0.1344, 0.8375, 0.1375, 0.8687, 0.3344, 0.85, 0.3719, 0.8687, 0.3719, 0.8062, 0.06562, 0.8062, 0.06562, 0.8687, 0.2562, 0.975, 0.2562, 0.8313, 0.2156, 0.8313, 0.2156, 0.975, 0.2812, 0.9531, 0.2812, 0.8938, 0.1281, 0.8938, 0.1281, 0.9531])
me_rear_front_fins_center_base.use_remesh_preserve_volume = False
me_rear_front_fins_center_base.use_remesh_preserve_attributes = False
me_rear_front_fins_center_base.use_mirror_vertex_groups = False
me_rear_front_fins_center_base.update()
me_rear_front_fins_center_base_001 = bpy.data.meshes.new('Rear_Front_fins_center_base.001')
me_rear_front_fins_center_base_001.from_pydata([(0.0315, 3.068, -2.044), (-0.0315, 3.068, -2.044), (-0.0315, 0.7693, 1.665), (0.0315, 0.7693, 1.665), (-0.0315, -2.932, -2.044), (0.0315, -2.932, -2.044), (0.0315, -1.476, 0.5692), (-0.0315, -1.476, 0.5692), (0.0315, 0.4806, 0.8351), (0.0315, -2.466, -0.5216), (-0.0315, -2.466, -0.5216), (0.0315, -1.364, -0.2815), (-0.0315, -1.364, -0.2815), (0.0315, 2.628, -0.3576), (0.0315, -1.536, -1.131), (-0.0315, -1.536, -1.131), (0.0315, 1.745, 1.146), (0.0315, -0.5522, 0.2508), (-0.0315, -0.5522, 0.2508), (-0.0315, 1.745, 1.146), (0.0315, -0.6038, 1.363), (-0.0315, -0.6038, 1.363), (-0.0315, 0.4806, 0.8351), (0.0315, 2.24, 0.552), (-0.0315, 2.24, 0.552), (-0.0315, 2.628, -0.3576)], [], [(23, 24, 19, 16), (10, 9, 11, 12), (21, 18, 17, 20), (5, 4, 1, 0), (5, 0, 13, 23, 16, 3, 8, 20, 17, 6, 11, 9, 14), (1, 4, 15, 10, 12, 7, 18, 21, 22, 2, 19, 24, 25), (17, 18, 7, 6), (8, 22, 21, 20), (15, 14, 9, 10), (4, 5, 14, 15), (2, 22, 8, 3), (1, 25, 13, 0), (12, 11, 6, 7), (25, 24, 23, 13), (16, 19, 2, 3)])
_uv = me_rear_front_fins_center_base_001.uv_layers.new(name='UVMap')
_uv.uv.foreach_set('vector', [0.3031, 0.8719, 0.3031, 0.8125, 0.15, 0.8125, 0.15, 0.8719, 0.2625, 0.8313, 0.1875, 0.8313, 0.1875, 0.9531, 0.2625, 0.9531, 0.0875, 0.8719, 0.3938, 0.8719, 0.3938, 0.8094, 0.0875, 0.8094, 0.375, 0.8719, 0.375, 0.8156, 0.01562, 0.8156, 0.0125, 0.8719, 0.8062, 0.0, 1.0, 0.0, 0.9875, 0.1063, 0.9719, 0.1625, 0.9594, 0.2031, 0.9281, 0.2344, 0.9156, 0.1813, 0.8844, 0.2156, 0.8844, 0.1469, 0.8562, 0.1656, 0.8594, 0.1125, 0.8219, 0.09687, 0.85, 0.05937, 1.0, 0.0, 0.8062, 0.0, 0.85, 0.05937, 0.8219, 0.09687, 0.8594, 0.1125, 0.8562, 0.1656, 0.8844, 0.1469, 0.8844, 0.2156, 0.9156, 0.1813, 0.9281, 0.2344, 0.9594, 0.2031, 0.9719, 0.1625, 0.9875, 0.1063, 0.2438, 0.8625, 0.2438, 0.8031, 0.09063, 0.8031, 0.09063, 0.8625, 0.2562, 0.8313, 0.1813, 0.8313, 0.1813, 0.9531, 0.2562, 0.9531, 0.2719, 0.8719, 0.2719, 0.8125, 0.1187, 0.8125, 0.1187, 0.8719, 0.3594, 0.875, 0.3594, 0.8031, 0.1094, 0.8, 0.1094, 0.8719, 0.07187, 0.8719, 0.3781, 0.8719, 0.3781, 0.8125, 0.07187, 0.8125, 0.04375, 0.8625, 0.3812, 0.8562, 0.3812, 0.8062, 0.04375, 0.8125, 0.3375, 0.8656, 0.3375, 0.8062, 0.03125, 0.8062, 0.03125, 0.8656, 0.2313, 0.95, 0.2313, 0.8094, 0.1875, 0.8094, 0.1875, 0.95, 0.25, 0.8687, 0.25, 0.8094, 0.09687, 0.8094, 0.09687, 0.8687])
me_rear_front_fins_center_base_001.use_remesh_preserve_volume = False
me_rear_front_fins_center_base_001.use_remesh_preserve_attributes = False
me_rear_front_fins_center_base_001.use_mirror_vertex_groups = False
me_rear_front_fins_center_base_001.update()
me_body_segment_6 = bpy.data.meshes.new('Body_segment_6')
me_body_segment_6.from_pydata([(0.7812, 0.125, -0.875), (-0.7812, 0.125, -0.875), (-0.7812, 0.125, 0.875), (0.7812, 0.125, 0.875), (-0.7812, -1.125, -0.875), (0.7812, -1.125, -0.875), (0.7812, -1.125, 0.875), (-0.7812, -1.125, 0.875)], [], [(0, 1, 2, 3), (4, 5, 6, 7), (3, 2, 7, 6), (5, 4, 1, 0), (5, 0, 3, 6), (1, 4, 7, 2)])
_uv = me_body_segment_6.uv_layers.new(name='UVMap')
_uv.uv.foreach_set('vector', [0.0625, 0.2531, 0.1406, 0.2531, 0.1406, 0.3406, 0.0625, 0.3406, 0.2031, 0.2531, 0.2812, 0.2531, 0.2812, 0.3406, 0.2031, 0.3406, 0.0625, 0.3406, 0.1406, 0.3406, 0.1406, 0.4031, 0.0625, 0.4031, 0.1406, 0.3406, 0.2188, 0.3406, 0.2188, 0.4031, 0.1406, 0.4031, 0.0, 0.2531, 0.0625, 0.2531, 0.0625, 0.3406, 0.0, 0.3406, 0.1406, 0.2531, 0.2031, 0.2531, 0.2031, 0.3406, 0.1406, 0.3406])
me_body_segment_6.use_remesh_preserve_volume = False
me_body_segment_6.use_remesh_preserve_attributes = False
me_body_segment_6.use_mirror_vertex_groups = False
me_body_segment_6.update()
me_body_segment_7 = bpy.data.meshes.new('Body_segment_7')
me_body_segment_7.from_pydata([(0.8125, 0.0625, -0.9063), (-0.8125, 0.0625, -0.9063), (-0.8125, 0.0625, 0.9062), (0.8125, 0.0625, 0.9062), (-0.8125, -1.187, -0.9063), (0.8125, -1.187, -0.9063), (0.8125, -1.188, 0.9062), (-0.8125, -1.188, 0.9062)], [], [(0, 1, 2, 3), (4, 5, 6, 7), (3, 2, 7, 6), (5, 4, 1, 0), (5, 0, 3, 6), (1, 4, 7, 2)])
_uv = me_body_segment_7.uv_layers.new(name='UVMap')
_uv.uv.foreach_set('vector', [0.0625, 0.4062, 0.1437, 0.4062, 0.1437, 0.4969, 0.0625, 0.4969, 0.2062, 0.4062, 0.2875, 0.4062, 0.2875, 0.4969, 0.2062, 0.4969, 0.0625, 0.4969, 0.1437, 0.4969, 0.1437, 0.5594, 0.0625, 0.5594, 0.1437, 0.4969, 0.225, 0.4969, 0.225, 0.5594, 0.1437, 0.5594, 0.0, 0.4062, 0.0625, 0.4062, 0.0625, 0.4969, 0.0, 0.4969, 0.1437, 0.4062, 0.2062, 0.4062, 0.2062, 0.4969, 0.1437, 0.4969])
me_body_segment_7.use_remesh_preserve_volume = False
me_body_segment_7.use_remesh_preserve_attributes = False
me_body_segment_7.use_mirror_vertex_groups = False
me_body_segment_7.update()
me_body_segment_8 = bpy.data.meshes.new('Body_segment_8')
me_body_segment_8.from_pydata([(0.7812, 0.0625, -0.875), (-0.7812, 0.0625, -0.875), (-0.7812, 0.0625, 0.875), (0.7812, 0.0625, 0.875), (-0.7812, -1.187, -0.875), (0.7812, -1.187, -0.875), (0.7812, -1.187, 0.875), (-0.7812, -1.187, 0.875)], [], [(0, 1, 2, 3), (4, 5, 6, 7), (3, 2, 7, 6), (5, 4, 1, 0), (5, 0, 3, 6), (1, 4, 7, 2)])
_uv = me_body_segment_8.uv_layers.new(name='UVMap')
_uv.uv.foreach_set('vector', [0.0625, 0.2531, 0.1406, 0.2531, 0.1406, 0.3406, 0.0625, 0.3406, 0.2031, 0.2531, 0.2812, 0.2531, 0.2812, 0.3406, 0.2031, 0.3406, 0.0625, 0.3406, 0.1406, 0.3406, 0.1406, 0.4031, 0.0625, 0.4031, 0.1406, 0.3406, 0.2188, 0.3406, 0.2188, 0.4031, 0.1406, 0.4031, 0.0, 0.2531, 0.0625, 0.2531, 0.0625, 0.3406, 0.0, 0.3406, 0.1406, 0.2531, 0.2031, 0.2531, 0.2031, 0.3406, 0.1406, 0.3406])
me_body_segment_8.use_remesh_preserve_volume = False
me_body_segment_8.use_remesh_preserve_attributes = False
me_body_segment_8.use_mirror_vertex_groups = False
me_body_segment_8.update()
me_body_segment_9 = bpy.data.meshes.new('Body_segment_9')
me_body_segment_9.from_pydata([(0.8125, 0.0625, -0.9063), (-0.8125, 0.0625, -0.9063), (-0.8125, 0.0625, 0.9062), (0.8125, 0.0625, 0.9062), (-0.8125, -1.187, -0.9063), (0.8125, -1.187, -0.9063), (0.8125, -1.188, 0.9062), (-0.8125, -1.188, 0.9062)], [], [(0, 1, 2, 3), (4, 5, 6, 7), (3, 2, 7, 6), (5, 4, 1, 0), (5, 0, 3, 6), (1, 4, 7, 2)])
_uv = me_body_segment_9.uv_layers.new(name='UVMap')
_uv.uv.foreach_set('vector', [0.0625, 0.4062, 0.1437, 0.4062, 0.1437, 0.4969, 0.0625, 0.4969, 0.2062, 0.4062, 0.2875, 0.4062, 0.2875, 0.4969, 0.2062, 0.4969, 0.0625, 0.4969, 0.1437, 0.4969, 0.1437, 0.5594, 0.0625, 0.5594, 0.1437, 0.4969, 0.225, 0.4969, 0.225, 0.5594, 0.1437, 0.5594, 0.0, 0.4062, 0.0625, 0.4062, 0.0625, 0.4969, 0.0, 0.4969, 0.1437, 0.4062, 0.2062, 0.4062, 0.2062, 0.4969, 0.1437, 0.4969])
me_body_segment_9.use_remesh_preserve_volume = False
me_body_segment_9.use_remesh_preserve_attributes = False
me_body_segment_9.use_mirror_vertex_groups = False
me_body_segment_9.update()
me_frontal_rear_fin_center_forward = bpy.data.meshes.new('Frontal_rear_fin_center_forward')
me_frontal_rear_fin_center_forward.from_pydata([(0.03125, -0.209, -0.8121), (-0.03125, -0.209, -0.8121), (-0.03125, 0.7751, 0.32), (0.03125, 0.7751, 0.32), (-0.03125, -0.7751, -0.32), (0.03125, -0.7751, -0.32), (0.03125, 0.209, 0.8121), (-0.03125, 0.209, 0.8121)], [], [(0, 1, 2, 3), (4, 5, 6, 7), (3, 2, 7, 6), (5, 4, 1, 0), (5, 0, 3, 6), (1, 4, 7, 2)])
_uv = me_frontal_rear_fin_center_forward.uv_layers.new(name='UVMap')
_uv.uv.foreach_set('vector', [0.325, 0.2562, 0.3281, 0.2562, 0.3281, 0.3313, 0.325, 0.3313, 0.3656, 0.2562, 0.3688, 0.2562, 0.3688, 0.3313, 0.3656, 0.3313, 0.325, 0.3313, 0.3281, 0.3313, 0.3281, 0.3688, 0.325, 0.3688, 0.3281, 0.3313, 0.3313, 0.3313, 0.3313, 0.3688, 0.3281, 0.3688, 0.2875, 0.2562, 0.325, 0.2562, 0.325, 0.3313, 0.2875, 0.3313, 0.3281, 0.2562, 0.3656, 0.2562, 0.3656, 0.3313, 0.3281, 0.3313])
me_frontal_rear_fin_center_forward.use_remesh_preserve_volume = False
me_frontal_rear_fin_center_forward.use_remesh_preserve_attributes = False
me_frontal_rear_fin_center_forward.use_mirror_vertex_groups = False
me_frontal_rear_fin_center_forward.update()
me_frontal_rear_fin_center_rear = bpy.data.meshes.new('Frontal_rear_fin_center_rear')
me_frontal_rear_fin_center_rear.from_pydata([(0.03125, 0.7751, -0.32), (-0.03125, 0.7751, -0.32), (-0.03125, -0.209, 0.8121), (0.03125, -0.209, 0.8121), (-0.03125, 0.209, -0.8121), (0.03125, 0.209, -0.8121), (0.03125, -0.7751, 0.32), (-0.03125, -0.7751, 0.32)], [], [(0, 1, 2, 3), (4, 5, 6, 7), (3, 2, 7, 6), (5, 4, 1, 0), (5, 0, 3, 6), (1, 4, 7, 2)])
_uv = me_frontal_rear_fin_center_rear.uv_layers.new(name='UVMap')
_uv.uv.foreach_set('vector', [0.325, 0.2562, 0.3281, 0.2562, 0.3281, 0.3313, 0.325, 0.3313, 0.3656, 0.2562, 0.3688, 0.2562, 0.3688, 0.3313, 0.3656, 0.3313, 0.325, 0.3313, 0.3281, 0.3313, 0.3281, 0.3688, 0.325, 0.3688, 0.3281, 0.3313, 0.3313, 0.3313, 0.3313, 0.3688, 0.3281, 0.3688, 0.2875, 0.2562, 0.325, 0.2562, 0.325, 0.3313, 0.2875, 0.3313, 0.3281, 0.2562, 0.3656, 0.2562, 0.3656, 0.3313, 0.3281, 0.3313])
me_frontal_rear_fin_center_rear.use_remesh_preserve_volume = False
me_frontal_rear_fin_center_rear.use_remesh_preserve_attributes = False
me_frontal_rear_fin_center_rear.use_mirror_vertex_groups = False
me_frontal_rear_fin_center_rear.update()
me_body_segment_10 = bpy.data.meshes.new('Body_segment_10')
me_body_segment_10.from_pydata([(0.7812, 0.0625, -0.875), (-0.7812, 0.0625, -0.875), (-0.7812, 0.0625, 0.875), (0.7812, 0.0625, 0.875), (-0.7812, -1.187, -0.875), (0.7812, -1.187, -0.875), (0.7812, -1.188, 0.875), (-0.7812, -1.188, 0.875)], [], [(0, 1, 2, 3), (4, 5, 6, 7), (3, 2, 7, 6), (5, 4, 1, 0), (5, 0, 3, 6), (1, 4, 7, 2)])
_uv = me_body_segment_10.uv_layers.new(name='UVMap')
_uv.uv.foreach_set('vector', [0.0625, 0.2531, 0.1406, 0.2531, 0.1406, 0.3406, 0.0625, 0.3406, 0.2031, 0.2531, 0.2812, 0.2531, 0.2812, 0.3406, 0.2031, 0.3406, 0.0625, 0.3406, 0.1406, 0.3406, 0.1406, 0.4031, 0.0625, 0.4031, 0.1406, 0.3406, 0.2188, 0.3406, 0.2188, 0.4031, 0.1406, 0.4031, 0.0, 0.2531, 0.0625, 0.2531, 0.0625, 0.3406, 0.0, 0.3406, 0.1406, 0.2531, 0.2031, 0.2531, 0.2031, 0.3406, 0.1406, 0.3406])
me_body_segment_10.use_remesh_preserve_volume = False
me_body_segment_10.use_remesh_preserve_attributes = False
me_body_segment_10.use_mirror_vertex_groups = False
me_body_segment_10.update()
me_tail_segment_1 = bpy.data.meshes.new('Tail_segment_1')
me_tail_segment_1.from_pydata([(0.7188, 0.0625, -0.7188), (-0.7188, 0.0625, -0.7188), (-0.7188, 0.0625, 0.7188), (0.7188, 0.0625, 0.7188), (-0.7188, -1.188, -0.7188), (0.7188, -1.188, -0.7188), (0.7188, -1.188, 0.7187), (-0.7188, -1.188, 0.7187)], [], [(0, 1, 2, 3), (4, 5, 6, 7), (3, 2, 7, 6), (5, 4, 1, 0), (5, 0, 3, 6), (1, 4, 7, 2)])
_uv = me_tail_segment_1.uv_layers.new(name='UVMap')
_uv.uv.foreach_set('vector', [0.4719, 0.3688, 0.5437, 0.3688, 0.5437, 0.4406, 0.4719, 0.4406, 0.6062, 0.3688, 0.6781, 0.3688, 0.6781, 0.4406, 0.6062, 0.4406, 0.4719, 0.4406, 0.5437, 0.4406, 0.5437, 0.5031, 0.4719, 0.5031, 0.5437, 0.4406, 0.6156, 0.4406, 0.6156, 0.5031, 0.5437, 0.5031, 0.4094, 0.3688, 0.4719, 0.3688, 0.4719, 0.4406, 0.4094, 0.4406, 0.5437, 0.3688, 0.6062, 0.3688, 0.6062, 0.4406, 0.5437, 0.4406])
me_tail_segment_1.use_remesh_preserve_volume = False
me_tail_segment_1.use_remesh_preserve_attributes = False
me_tail_segment_1.use_mirror_vertex_groups = False
me_tail_segment_1.update()
me_tail_segment_2 = bpy.data.meshes.new('Tail_segment_2')
me_tail_segment_2.from_pydata([(0.6562, 0.0625, -0.6563), (-0.6562, 0.0625, -0.6563), (-0.6562, 0.0625, 0.6562), (0.6562, 0.0625, 0.6562), (-0.6562, -0.9375, -0.6563), (0.6562, -0.9375, -0.6563), (0.6562, -0.9375, 0.6562), (-0.6562, -0.9375, 0.6562)], [], [(0, 1, 2, 3), (4, 5, 6, 7), (3, 2, 7, 6), (5, 4, 1, 0), (5, 0, 3, 6), (1, 4, 7, 2)])
_uv = me_tail_segment_2.uv_layers.new(name='UVMap')
_uv.uv.foreach_set('vector', [0.4594, 0.5094, 0.525, 0.5094, 0.525, 0.575, 0.4594, 0.575, 0.575, 0.5094, 0.6406, 0.5094, 0.6406, 0.575, 0.575, 0.575, 0.4594, 0.575, 0.525, 0.575, 0.525, 0.625, 0.4594, 0.625, 0.525, 0.575, 0.5906, 0.575, 0.5906, 0.625, 0.525, 0.625, 0.4094, 0.5094, 0.4594, 0.5094, 0.4594, 0.575, 0.4094, 0.575, 0.525, 0.5094, 0.575, 0.5094, 0.575, 0.575, 0.525, 0.575])
me_tail_segment_2.use_remesh_preserve_volume = False
me_tail_segment_2.use_remesh_preserve_attributes = False
me_tail_segment_2.use_mirror_vertex_groups = False
me_tail_segment_2.update()
me_tail_segment_3 = bpy.data.meshes.new('Tail_segment_3')
me_tail_segment_3.from_pydata([(0.5312, 0.0625, -0.5313), (-0.5312, 0.0625, -0.5313), (-0.5312, 0.0625, 0.5312), (0.5312, 0.0625, 0.5312), (-0.5312, -0.875, -0.5313), (0.5312, -0.875, -0.5313), (0.5312, -0.875, 0.5312), (-0.5312, -0.875, 0.5312)], [], [(0, 1, 2, 3), (4, 5, 6, 7), (3, 2, 7, 6), (5, 4, 1, 0), (5, 0, 3, 6), (1, 4, 7, 2)])
_uv = me_tail_segment_3.uv_layers.new(name='UVMap')
_uv.uv.foreach_set('vector', [0.4563, 0.6313, 0.5094, 0.6313, 0.5094, 0.6844, 0.4563, 0.6844, 0.5562, 0.6313, 0.6094, 0.6313, 0.6094, 0.6844, 0.5562, 0.6844, 0.4563, 0.6844, 0.5094, 0.6844, 0.5094, 0.7312, 0.4563, 0.7312, 0.5094, 0.6844, 0.5625, 0.6844, 0.5625, 0.7312, 0.5094, 0.7312, 0.4094, 0.6313, 0.4563, 0.6313, 0.4563, 0.6844, 0.4094, 0.6844, 0.5094, 0.6313, 0.5562, 0.6313, 0.5562, 0.6844, 0.5094, 0.6844])
me_tail_segment_3.use_remesh_preserve_volume = False
me_tail_segment_3.use_remesh_preserve_attributes = False
me_tail_segment_3.use_mirror_vertex_groups = False
me_tail_segment_3.update()
me_tail_fin_mid = bpy.data.meshes.new('Tail_fin_mid')
me_tail_fin_mid.from_pydata([(0.1562, 0.0625, -0.1563), (-0.1562, 0.0625, -0.1563), (-0.1562, 0.0625, 0.1562), (0.1562, 0.0625, 0.1562), (-0.1562, -3.0, -0.1563), (0.1562, -3.0, -0.1563), (0.1562, -3.0, 0.1562), (-0.1562, -3.0, 0.1562)], [], [(0, 1, 2, 3), (4, 5, 6, 7), (3, 2, 7, 6), (5, 4, 1, 0), (5, 0, 3, 6), (1, 4, 7, 2)])
_uv = me_tail_fin_mid.uv_layers.new(name='UVMap')
_uv.uv.foreach_set('vector', [0.6594, 0.1594, 0.675, 0.1594, 0.675, 0.175, 0.6594, 0.175, 0.8281, 0.1594, 0.8438, 0.1594, 0.8438, 0.175, 0.8281, 0.175, 0.6594, 0.175, 0.675, 0.175, 0.675, 0.3281, 0.6594, 0.3281, 0.675, 0.175, 0.6906, 0.175, 0.6906, 0.3281, 0.675, 0.3281, 0.5063, 0.1594, 0.6594, 0.1594, 0.6594, 0.175, 0.5063, 0.175, 0.675, 0.1594, 0.8281, 0.1594, 0.8281, 0.175, 0.675, 0.175])
me_tail_fin_mid.use_remesh_preserve_volume = False
me_tail_fin_mid.use_remesh_preserve_attributes = False
me_tail_fin_mid.use_mirror_vertex_groups = False
me_tail_fin_mid.update()
me_tail_fin_r_front = bpy.data.meshes.new('Tail_fin_R_front')
me_tail_fin_r_front.from_pydata([(-0.7677, 0.7509, -0.1562), (-0.9514, 0.4981, -0.1562), (-0.9514, 0.4981, 0.1563), (-0.7677, 0.7509, 0.1563), (0.7677, -0.7509, -0.1563), (0.9514, -0.4981, -0.1563), (0.9514, -0.4981, 0.1562), (0.7677, -0.7509, 0.1562)], [], [(0, 1, 2, 3), (4, 5, 6, 7), (3, 2, 7, 6), (5, 4, 1, 0), (5, 0, 3, 6), (1, 4, 7, 2)])
_uv = me_tail_fin_r_front.uv_layers.new(name='UVMap')
_uv.uv.foreach_set('vector', [0.7063, 0.6969, 0.7219, 0.6969, 0.7219, 0.7125, 0.7063, 0.7125, 0.8281, 0.6969, 0.8438, 0.6969, 0.8438, 0.7125, 0.8281, 0.7125, 0.7063, 0.7125, 0.7219, 0.7125, 0.7219, 0.8188, 0.7063, 0.8188, 0.7219, 0.7125, 0.7375, 0.7125, 0.7375, 0.8188, 0.7219, 0.8188, 0.6, 0.6969, 0.7063, 0.6969, 0.7063, 0.7125, 0.6, 0.7125, 0.7219, 0.6969, 0.8281, 0.6969, 0.8281, 0.7125, 0.7219, 0.7125])
me_tail_fin_r_front.use_remesh_preserve_volume = False
me_tail_fin_r_front.use_remesh_preserve_attributes = False
me_tail_fin_r_front.use_mirror_vertex_groups = False
me_tail_fin_r_front.update()
me_tail_fin_r_rear = bpy.data.meshes.new('Tail_fin_R_rear')
me_tail_fin_r_rear.from_pydata([(-0.06807, 1.072, -0.1562), (-0.3737, 1.007, -0.1562), (-0.3737, 1.007, 0.1563), (-0.06807, 1.072, 0.1563), (0.06807, -1.072, -0.1563), (0.3737, -1.007, -0.1563), (0.3737, -1.007, 0.1562), (0.06807, -1.072, 0.1562)], [], [(0, 1, 2, 3), (4, 5, 6, 7), (3, 2, 7, 6), (5, 4, 1, 0), (5, 0, 3, 6), (1, 4, 7, 2)])
_uv = me_tail_fin_r_rear.uv_layers.new(name='UVMap')
_uv.uv.foreach_set('vector', [0.7063, 0.6969, 0.7219, 0.6969, 0.7219, 0.7125, 0.7063, 0.7125, 0.8281, 0.6969, 0.8438, 0.6969, 0.8438, 0.7125, 0.8281, 0.7125, 0.7063, 0.7125, 0.7219, 0.7125, 0.7219, 0.8188, 0.7063, 0.8188, 0.7219, 0.7125, 0.7375, 0.7125, 0.7375, 0.8188, 0.7219, 0.8188, 0.6, 0.6969, 0.7063, 0.6969, 0.7063, 0.7125, 0.6, 0.7125, 0.7219, 0.6969, 0.8281, 0.6969, 0.8281, 0.7125, 0.7219, 0.7125])
me_tail_fin_r_rear.use_remesh_preserve_volume = False
me_tail_fin_r_rear.use_remesh_preserve_attributes = False
me_tail_fin_r_rear.use_mirror_vertex_groups = False
me_tail_fin_r_rear.update()
me_tail_finfold_r_frontal = bpy.data.meshes.new('Tail_finfold_R_frontal')
me_tail_finfold_r_frontal.from_pydata([(1.227, -0.1189, -0.03125), (0.4922, -1.13, -0.03125), (-1.227, 0.1189, -0.03125), (-0.4922, 1.13, -0.03125), (0.4922, -1.13, 0.03125), (1.227, -0.1189, 0.03125), (-0.4922, 1.13, 0.03125), (-1.227, 0.1189, 0.03125)], [], [(0, 1, 2, 3), (4, 5, 6, 7), (3, 2, 7, 6), (5, 4, 1, 0), (5, 0, 3, 6), (1, 4, 7, 2)])
_uv = me_tail_finfold_r_frontal.uv_layers.new(name='UVMap')
_uv.uv.foreach_set('vector', [0.7125, 0.5813, 0.775, 0.5813, 0.775, 0.6875, 0.7125, 0.6875, 0.7781, 0.5813, 0.8406, 0.5813, 0.8406, 0.6875, 0.7781, 0.6875, 0.7125, 0.6875, 0.775, 0.6875, 0.775, 0.6906, 0.7125, 0.6906, 0.775, 0.6875, 0.8375, 0.6875, 0.8375, 0.6906, 0.775, 0.6906, 0.7094, 0.5813, 0.7125, 0.5813, 0.7125, 0.6875, 0.7094, 0.6875, 0.775, 0.5813, 0.7781, 0.5813, 0.7781, 0.6875, 0.775, 0.6875])
me_tail_finfold_r_frontal.use_remesh_preserve_volume = False
me_tail_finfold_r_frontal.use_remesh_preserve_attributes = False
me_tail_finfold_r_frontal.use_mirror_vertex_groups = False
me_tail_finfold_r_frontal.update()
me_tail_finfold_r_rear_outer = bpy.data.meshes.new('Tail_finfold_R_rear_outer')
me_tail_finfold_r_rear_outer.from_pydata([(0.8322, -0.9093, -0.03125), (-0.3904, -1.169, -0.03125), (-0.8322, 0.9093, -0.03125), (0.3904, 1.169, -0.03125), (-0.3904, -1.169, 0.03125), (0.8322, -0.9093, 0.03125), (0.3904, 1.169, 0.03125), (-0.8322, 0.9093, 0.03125)], [], [(0, 1, 2, 3), (4, 5, 6, 7), (3, 2, 7, 6), (5, 4, 1, 0), (5, 0, 3, 6), (1, 4, 7, 2)])
_uv = me_tail_finfold_r_rear_outer.uv_layers.new(name='UVMap')
_uv.uv.foreach_set('vector', [0.7125, 0.5813, 0.775, 0.5813, 0.775, 0.6875, 0.7125, 0.6875, 0.7781, 0.5813, 0.8406, 0.5813, 0.8406, 0.6875, 0.7781, 0.6875, 0.7125, 0.6875, 0.775, 0.6875, 0.775, 0.6906, 0.7125, 0.6906, 0.775, 0.6875, 0.8375, 0.6875, 0.8375, 0.6906, 0.775, 0.6906, 0.7094, 0.5813, 0.7125, 0.5813, 0.7125, 0.6875, 0.7094, 0.6875, 0.775, 0.5813, 0.7781, 0.5813, 0.7781, 0.6875, 0.775, 0.6875])
me_tail_finfold_r_rear_outer.use_remesh_preserve_volume = False
me_tail_finfold_r_rear_outer.use_remesh_preserve_attributes = False
me_tail_finfold_r_rear_outer.use_mirror_vertex_groups = False
me_tail_finfold_r_rear_outer.update()
me_tail_finfold_l_rear_inner = bpy.data.meshes.new('Tail_finfold_L_rear_inner')
me_tail_finfold_l_rear_inner.from_pydata([(0.8322, -0.9093, -0.03125), (-0.3904, -1.169, -0.03125), (-0.8322, 0.9093, -0.03125), (0.3904, 1.169, -0.03125), (-0.3904, -1.169, 0.03125), (0.8322, -0.9093, 0.03125), (0.3904, 1.169, 0.03125), (-0.8322, 0.9093, 0.03125)], [], [(0, 1, 2, 3), (4, 5, 6, 7), (3, 2, 7, 6), (5, 4, 1, 0), (5, 0, 3, 6), (1, 4, 7, 2)])
_uv = me_tail_finfold_l_rear_inner.uv_layers.new(name='UVMap')
_uv.uv.foreach_set('vector', [0.7125, 0.5813, 0.775, 0.5813, 0.775, 0.6875, 0.7125, 0.6875, 0.7781, 0.5813, 0.8406, 0.5813, 0.8406, 0.6875, 0.7781, 0.6875, 0.7125, 0.6875, 0.775, 0.6875, 0.775, 0.6906, 0.7125, 0.6906, 0.775, 0.6875, 0.8375, 0.6875, 0.8375, 0.6906, 0.775, 0.6906, 0.7094, 0.5813, 0.7125, 0.5813, 0.7125, 0.6875, 0.7094, 0.6875, 0.775, 0.5813, 0.7781, 0.5813, 0.7781, 0.6875, 0.775, 0.6875])
me_tail_finfold_l_rear_inner.use_remesh_preserve_volume = False
me_tail_finfold_l_rear_inner.use_remesh_preserve_attributes = False
me_tail_finfold_l_rear_inner.use_mirror_vertex_groups = False
me_tail_finfold_l_rear_inner.update()
me_tail_finfold_r_rear_inner = bpy.data.meshes.new('Tail_finfold_R_rear_inner')
me_tail_finfold_r_rear_inner.from_pydata([(0.3904, -1.169, -0.03125), (-0.8322, -0.9093, -0.03125), (-0.3904, 1.169, -0.03125), (0.8322, 0.9093, -0.03125), (-0.8322, -0.9093, 0.03125), (0.3904, -1.169, 0.03125), (0.8322, 0.9093, 0.03125), (-0.3904, 1.169, 0.03125)], [], [(0, 1, 2, 3), (4, 5, 6, 7), (3, 2, 7, 6), (5, 4, 1, 0), (5, 0, 3, 6), (1, 4, 7, 2)])
_uv = me_tail_finfold_r_rear_inner.uv_layers.new(name='UVMap')
_uv.uv.foreach_set('vector', [0.7125, 0.5813, 0.775, 0.5813, 0.775, 0.6875, 0.7125, 0.6875, 0.7781, 0.5813, 0.8406, 0.5813, 0.8406, 0.6875, 0.7781, 0.6875, 0.7125, 0.6875, 0.775, 0.6875, 0.775, 0.6906, 0.7125, 0.6906, 0.775, 0.6875, 0.8375, 0.6875, 0.8375, 0.6906, 0.775, 0.6906, 0.7094, 0.5813, 0.7125, 0.5813, 0.7125, 0.6875, 0.7094, 0.6875, 0.775, 0.5813, 0.7781, 0.5813, 0.7781, 0.6875, 0.775, 0.6875])
me_tail_finfold_r_rear_inner.use_remesh_preserve_volume = False
me_tail_finfold_r_rear_inner.use_remesh_preserve_attributes = False
me_tail_finfold_r_rear_inner.use_mirror_vertex_groups = False
me_tail_finfold_r_rear_inner.update()
me_tail_fin_l_front = bpy.data.meshes.new('Tail_fin_L_front')
me_tail_fin_l_front.from_pydata([(0.9514, 0.4981, -0.1562), (0.7677, 0.7509, -0.1562), (0.7677, 0.7509, 0.1563), (0.9514, 0.4981, 0.1563), (-0.9514, -0.4981, -0.1563), (-0.7677, -0.7509, -0.1563), (-0.7677, -0.7509, 0.1562), (-0.9514, -0.4981, 0.1562)], [], [(0, 1, 2, 3), (4, 5, 6, 7), (3, 2, 7, 6), (5, 4, 1, 0), (5, 0, 3, 6), (1, 4, 7, 2)])
_uv = me_tail_fin_l_front.uv_layers.new(name='UVMap')
_uv.uv.foreach_set('vector', [0.7063, 0.6969, 0.7219, 0.6969, 0.7219, 0.7125, 0.7063, 0.7125, 0.8281, 0.6969, 0.8438, 0.6969, 0.8438, 0.7125, 0.8281, 0.7125, 0.7063, 0.7125, 0.7219, 0.7125, 0.7219, 0.8188, 0.7063, 0.8188, 0.7219, 0.7125, 0.7375, 0.7125, 0.7375, 0.8188, 0.7219, 0.8188, 0.6, 0.6969, 0.7063, 0.6969, 0.7063, 0.7125, 0.6, 0.7125, 0.7219, 0.6969, 0.8281, 0.6969, 0.8281, 0.7125, 0.7219, 0.7125])
me_tail_fin_l_front.use_remesh_preserve_volume = False
me_tail_fin_l_front.use_remesh_preserve_attributes = False
me_tail_fin_l_front.use_mirror_vertex_groups = False
me_tail_fin_l_front.update()
me_tail_finfold_l_frontal = bpy.data.meshes.new('Tail_finfold_L_frontal')
me_tail_finfold_l_frontal.from_pydata([(-0.4922, -1.13, -0.03125), (-1.227, -0.1189, -0.03125), (0.4922, 1.13, -0.03125), (1.227, 0.1189, -0.03125), (-1.227, -0.1189, 0.03125), (-0.4922, -1.13, 0.03125), (1.227, 0.1189, 0.03125), (0.4922, 1.13, 0.03125)], [], [(0, 1, 2, 3), (4, 5, 6, 7), (3, 2, 7, 6), (5, 4, 1, 0), (5, 0, 3, 6), (1, 4, 7, 2)])
_uv = me_tail_finfold_l_frontal.uv_layers.new(name='UVMap')
_uv.uv.foreach_set('vector', [0.7125, 0.5813, 0.775, 0.5813, 0.775, 0.6875, 0.7125, 0.6875, 0.7781, 0.5813, 0.8406, 0.5813, 0.8406, 0.6875, 0.7781, 0.6875, 0.7125, 0.6875, 0.775, 0.6875, 0.775, 0.6906, 0.7125, 0.6906, 0.775, 0.6875, 0.8375, 0.6875, 0.8375, 0.6906, 0.775, 0.6906, 0.7094, 0.5813, 0.7125, 0.5813, 0.7125, 0.6875, 0.7094, 0.6875, 0.775, 0.5813, 0.7781, 0.5813, 0.7781, 0.6875, 0.775, 0.6875])
me_tail_finfold_l_frontal.use_remesh_preserve_volume = False
me_tail_finfold_l_frontal.use_remesh_preserve_attributes = False
me_tail_finfold_l_frontal.use_mirror_vertex_groups = False
me_tail_finfold_l_frontal.update()
me_tail_finfold_l_rear_outer = bpy.data.meshes.new('Tail_finfold_L_rear_outer')
me_tail_finfold_l_rear_outer.from_pydata([(0.3904, -1.169, -0.03125), (-0.8322, -0.9093, -0.03125), (-0.3904, 1.169, -0.03125), (0.8322, 0.9093, -0.03125), (-0.8322, -0.9093, 0.03125), (0.3904, -1.169, 0.03125), (0.8322, 0.9093, 0.03125), (-0.3904, 1.169, 0.03125)], [], [(0, 1, 2, 3), (4, 5, 6, 7), (3, 2, 7, 6), (5, 4, 1, 0), (5, 0, 3, 6), (1, 4, 7, 2)])
_uv = me_tail_finfold_l_rear_outer.uv_layers.new(name='UVMap')
_uv.uv.foreach_set('vector', [0.7125, 0.5813, 0.775, 0.5813, 0.775, 0.6875, 0.7125, 0.6875, 0.7781, 0.5813, 0.8406, 0.5813, 0.8406, 0.6875, 0.7781, 0.6875, 0.7125, 0.6875, 0.775, 0.6875, 0.775, 0.6906, 0.7125, 0.6906, 0.775, 0.6875, 0.8375, 0.6875, 0.8375, 0.6906, 0.775, 0.6906, 0.7094, 0.5813, 0.7125, 0.5813, 0.7125, 0.6875, 0.7094, 0.6875, 0.775, 0.5813, 0.7781, 0.5813, 0.7781, 0.6875, 0.775, 0.6875])
me_tail_finfold_l_rear_outer.use_remesh_preserve_volume = False
me_tail_finfold_l_rear_outer.use_remesh_preserve_attributes = False
me_tail_finfold_l_rear_outer.use_mirror_vertex_groups = False
me_tail_finfold_l_rear_outer.update()
me_tail_fin_l_rear = bpy.data.meshes.new('Tail_fin_L_rear')
me_tail_fin_l_rear.from_pydata([(0.3737, 1.007, -0.1562), (0.06807, 1.072, -0.1562), (0.06807, 1.072, 0.1563), (0.3737, 1.007, 0.1563), (-0.3737, -1.007, -0.1563), (-0.06807, -1.072, -0.1563), (-0.06807, -1.072, 0.1562), (-0.3737, -1.007, 0.1562)], [], [(0, 1, 2, 3), (4, 5, 6, 7), (3, 2, 7, 6), (5, 4, 1, 0), (5, 0, 3, 6), (1, 4, 7, 2)])
_uv = me_tail_fin_l_rear.uv_layers.new(name='UVMap')
_uv.uv.foreach_set('vector', [0.7063, 0.6969, 0.7219, 0.6969, 0.7219, 0.7125, 0.7063, 0.7125, 0.8281, 0.6969, 0.8438, 0.6969, 0.8438, 0.7125, 0.8281, 0.7125, 0.7063, 0.7125, 0.7219, 0.7125, 0.7219, 0.8188, 0.7063, 0.8188, 0.7219, 0.7125, 0.7375, 0.7125, 0.7375, 0.8188, 0.7219, 0.8188, 0.6, 0.6969, 0.7063, 0.6969, 0.7063, 0.7125, 0.6, 0.7125, 0.7219, 0.6969, 0.8281, 0.6969, 0.8281, 0.7125, 0.7219, 0.7125])
me_tail_fin_l_rear.use_remesh_preserve_volume = False
me_tail_fin_l_rear.use_remesh_preserve_attributes = False
me_tail_fin_l_rear.use_mirror_vertex_groups = False
me_tail_fin_l_rear.update()
me_tail_dorsal_fin = bpy.data.meshes.new('Tail_dorsal_fin')
me_tail_dorsal_fin.from_pydata([(0.03125, 0.625, -0.7187), (-0.03125, 0.625, -0.7187), (-0.03125, 0.625, 0.7188), (0.03125, 0.625, 0.7188), (-0.03125, -0.625, -0.7188), (0.03125, -0.625, -0.7188), (0.03125, -0.625, 0.7188), (-0.03125, -0.625, 0.7188)], [], [(0, 1, 2, 3), (4, 5, 6, 7), (3, 2, 7, 6), (5, 4, 1, 0), (5, 0, 3, 6), (1, 4, 7, 2)])
_uv = me_tail_dorsal_fin.uv_layers.new(name='UVMap')
_uv.uv.foreach_set('vector', [0.7531, 0.3688, 0.7563, 0.3688, 0.7563, 0.4406, 0.7531, 0.4406, 0.8188, 0.3688, 0.8219, 0.3688, 0.8219, 0.4406, 0.8188, 0.4406, 0.7531, 0.4406, 0.7563, 0.4406, 0.7563, 0.5031, 0.7531, 0.5031, 0.7563, 0.4406, 0.7594, 0.4406, 0.7594, 0.5031, 0.7563, 0.5031, 0.6906, 0.3688, 0.7531, 0.3688, 0.7531, 0.4406, 0.6906, 0.4406, 0.7563, 0.3688, 0.8188, 0.3688, 0.8188, 0.4406, 0.7563, 0.4406])
me_tail_dorsal_fin.use_remesh_preserve_volume = False
me_tail_dorsal_fin.use_remesh_preserve_attributes = False
me_tail_dorsal_fin.use_mirror_vertex_groups = False
me_tail_dorsal_fin.update()
me_frontal_rear_fin_center_base = bpy.data.meshes.new('Frontal_rear_fin_center_base')
me_frontal_rear_fin_center_base.from_pydata([(0.03125, 0.4375, -1.031), (-0.03125, 0.4375, -1.031), (-0.03125, 0.4375, 1.031), (0.03125, 0.4375, 1.031), (-0.03125, -0.4375, -1.031), (0.03125, -0.4375, -1.031), (0.03125, -0.4375, 1.031), (-0.03125, -0.4375, 1.031)], [], [(0, 1, 2, 3), (4, 5, 6, 7), (3, 2, 7, 6), (5, 4, 1, 0), (5, 0, 3, 6), (1, 4, 7, 2)])
_uv = me_frontal_rear_fin_center_base.uv_layers.new(name='UVMap')
_uv.uv.foreach_set('vector', [0.3344, 0.3719, 0.3375, 0.3719, 0.3375, 0.475, 0.3344, 0.475, 0.3812, 0.3719, 0.3844, 0.3719, 0.3844, 0.475, 0.3812, 0.475, 0.3344, 0.475, 0.3375, 0.475, 0.3375, 0.5188, 0.3344, 0.5188, 0.3375, 0.475, 0.3406, 0.475, 0.3406, 0.5188, 0.3375, 0.5188, 0.2906, 0.3719, 0.3344, 0.3719, 0.3344, 0.475, 0.2906, 0.475, 0.3375, 0.3719, 0.3812, 0.3719, 0.3812, 0.475, 0.3375, 0.475])
me_frontal_rear_fin_center_base.use_remesh_preserve_volume = False
me_frontal_rear_fin_center_base.use_remesh_preserve_attributes = False
me_frontal_rear_fin_center_base.use_mirror_vertex_groups = False
me_frontal_rear_fin_center_base.update()

# ---- objects
ob_body_segment_5 = bpy.data.objects.new('Body_segment_5', me_body_segment_5)
ob_body_segment_4 = bpy.data.objects.new('Body_segment_4', me_body_segment_4)
ob_body_segment_3 = bpy.data.objects.new('Body_segment_3', me_body_segment_3)
ob_body_segment_2 = bpy.data.objects.new('Body_segment_2', me_body_segment_2)
ob_body_segment_1 = bpy.data.objects.new('Body_segment_1', me_body_segment_1)
ob_body_shield = bpy.data.objects.new('Body_shield', me_body_shield)
ob_head_base = bpy.data.objects.new('Head_base', me_head_base)
ob_upper_spike_right = bpy.data.objects.new('Upper_spike_right', me_upper_spike_right)
ob_upper_spike_middle = bpy.data.objects.new('Upper_spike_middle', me_upper_spike_middle)
ob_upper_spike_left = bpy.data.objects.new('Upper_spike_left', me_upper_spike_left)
ob_upper_head_frill = bpy.data.objects.new('Upper_head_frill', me_upper_head_frill)
ob_rightteye_socket = bpy.data.objects.new('Rightteye_socket', me_rightteye_socket)
ob_right_head_frill = bpy.data.objects.new('Right_head_frill', me_right_head_frill)
ob_right_head_fin = bpy.data.objects.new('Right_head_fin', me_right_head_fin)
ob_lefteye_socket = bpy.data.objects.new('Lefteye_socket', me_lefteye_socket)
ob_left_head_frill = bpy.data.objects.new('Left_head_frill', me_left_head_frill)
ob_left_head_fin = bpy.data.objects.new('Left_head_fin', me_left_head_fin)
ob_upper_jaw = bpy.data.objects.new('Upper_jaw', me_upper_jaw)
ob_lower_jaw = bpy.data.objects.new('Lower_jaw', me_lower_jaw)
ob_right_barb = bpy.data.objects.new('Right_barb', me_right_barb)
ob_right_barb_tip = bpy.data.objects.new('Right_barb_tip', me_right_barb_tip)
ob_left_barb = bpy.data.objects.new('Left_barb', me_left_barb)
ob_left_barb_tip = bpy.data.objects.new('Left_barb_tip', me_left_barb_tip)
ob_body_shield_ridge_l = bpy.data.objects.new('Body_shield_ridge_L', me_body_shield_ridge_l)
ob_body_shield_ridge_r = bpy.data.objects.new('Body_shield_ridge_R', me_body_shield_ridge_r)
ob_rear_front_fins_center_base = bpy.data.objects.new('Rear_Front_fins_center_base', me_rear_front_fins_center_base)
ob_rear_front_fins_center_base_001 = bpy.data.objects.new('Rear_Front_fins_center_base.001', me_rear_front_fins_center_base_001)
ob_body_segment_6 = bpy.data.objects.new('Body_segment_6', me_body_segment_6)
ob_body_segment_7 = bpy.data.objects.new('Body_segment_7', me_body_segment_7)
ob_body_segment_8 = bpy.data.objects.new('Body_segment_8', me_body_segment_8)
ob_body_segment_9 = bpy.data.objects.new('Body_segment_9', me_body_segment_9)
ob_frontal_rear_fin_center_forward = bpy.data.objects.new('Frontal_rear_fin_center_forward', me_frontal_rear_fin_center_forward)
ob_frontal_rear_fin_center_rear = bpy.data.objects.new('Frontal_rear_fin_center_rear', me_frontal_rear_fin_center_rear)
ob_body_segment_10 = bpy.data.objects.new('Body_segment_10', me_body_segment_10)
ob_tail_segment_1 = bpy.data.objects.new('Tail_segment_1', me_tail_segment_1)
ob_tail_segment_2 = bpy.data.objects.new('Tail_segment_2', me_tail_segment_2)
ob_tail_segment_3 = bpy.data.objects.new('Tail_segment_3', me_tail_segment_3)
ob_tail_fin_mid = bpy.data.objects.new('Tail_fin_mid', me_tail_fin_mid)
ob_tail_fin_r_front = bpy.data.objects.new('Tail_fin_R_front', me_tail_fin_r_front)
ob_tail_fin_r_rear = bpy.data.objects.new('Tail_fin_R_rear', me_tail_fin_r_rear)
ob_tail_finfold_r_frontal = bpy.data.objects.new('Tail_finfold_R_frontal', me_tail_finfold_r_frontal)
ob_tail_finfold_r_rear_outer = bpy.data.objects.new('Tail_finfold_R_rear_outer', me_tail_finfold_r_rear_outer)
ob_tail_finfold_l_rear_inner = bpy.data.objects.new('Tail_finfold_L_rear_inner', me_tail_finfold_l_rear_inner)
ob_tail_finfold_r_rear_inner = bpy.data.objects.new('Tail_finfold_R_rear_inner', me_tail_finfold_r_rear_inner)
ob_tail_fin_l_front = bpy.data.objects.new('Tail_fin_L_front', me_tail_fin_l_front)
ob_tail_finfold_l_frontal = bpy.data.objects.new('Tail_finfold_L_frontal', me_tail_finfold_l_frontal)
ob_tail_finfold_l_rear_outer = bpy.data.objects.new('Tail_finfold_L_rear_outer', me_tail_finfold_l_rear_outer)
ob_tail_fin_l_rear = bpy.data.objects.new('Tail_fin_L_rear', me_tail_fin_l_rear)
ob_tail_dorsal_fin = bpy.data.objects.new('Tail_dorsal_fin', me_tail_dorsal_fin)
ob_frontal_rear_fin_center_base = bpy.data.objects.new('Frontal_rear_fin_center_base', me_frontal_rear_fin_center_base)

# ---- transforms, parenting, visibility, modifiers, constraints
ob_body_segment_5.location = (0.0, 0.0592, 0.9429)
ob_body_segment_5.lineart.crease_threshold = 0.0
ob_body_segment_4.parent = ob_body_segment_5
ob_body_segment_4.matrix_parent_inverse = Matrix(((1.0, 0.0, 0.0, 0.0), (0.0, 1.0, 0.0, -0.0592), (0.0, 0.0, 1.0, -0.9429), (0.0, 0.0, 0.0, 1.0)))
ob_body_segment_4.location = (0.0, 0.6842, 0.9429)
ob_body_segment_4.lineart.crease_threshold = 0.0
ob_body_segment_3.parent = ob_body_segment_4
ob_body_segment_3.matrix_parent_inverse = Matrix(((1.0, 0.0, 0.0, 0.0), (0.0, 1.0, 0.0, -0.6842), (0.0, 0.0, 1.0, -0.9429), (0.0, 0.0, 0.0, 1.0)))
ob_body_segment_3.location = (0.0, 1.934, 0.9429)
ob_body_segment_3.lineart.crease_threshold = 0.0
ob_body_segment_2.parent = ob_body_segment_3
ob_body_segment_2.matrix_parent_inverse = Matrix(((1.0, 0.0, 0.0, -0.0), (0.0, 1.0, 0.0, -1.934), (0.0, 0.0, 1.0, -0.9429), (0.0, 0.0, 0.0, 1.0)))
ob_body_segment_2.location = (0.0, 3.122, 0.9429)
ob_body_segment_2.lineart.crease_threshold = 0.0
ob_body_segment_1.parent = ob_body_segment_2
ob_body_segment_1.matrix_parent_inverse = Matrix(((1.0, 0.0, 0.0, -0.0), (0.0, 1.0, 0.0, -3.122), (0.0, 0.0, 1.0, -0.9429), (0.0, 0.0, 0.0, 1.0)))
ob_body_segment_1.location = (0.0, 4.309, 0.9429)
ob_body_segment_1.lineart.crease_threshold = 0.0
ob_body_shield.parent = ob_body_segment_1
ob_body_shield.matrix_parent_inverse = Matrix(((1.0, 0.0, 0.0, -0.0), (0.0, 1.0, 0.0, -4.309), (0.0, 0.0, 1.0, -0.9429), (0.0, 0.0, 0.0, 1.0)))
ob_body_shield.location = (0.0, 5.497, 0.9429)
ob_body_shield.lineart.crease_threshold = 0.0
ob_head_base.parent = ob_body_shield
ob_head_base.matrix_parent_inverse = Matrix(((1.0, 0.0, 0.0, -0.0), (0.0, 1.0, 0.0, -5.497), (0.0, 0.0, 1.0, -0.9429), (0.0, 0.0, 0.0, 1.0)))
ob_head_base.location = (0.0, 7.122, 0.9429)
ob_head_base.lineart.crease_threshold = 0.0
ob_upper_spike_right.parent = ob_head_base
ob_upper_spike_right.matrix_parent_inverse = Matrix(((1.0, 0.0, 0.0, -0.0), (0.0, 1.0, 0.0, -7.122), (0.0, 0.0, 1.0, -0.9429), (0.0, 0.0, 0.0, 1.0)))
ob_upper_spike_right.location = (0.5873, 8.542, 2.646)
ob_upper_spike_right.lineart.crease_threshold = 0.0
ob_upper_spike_middle.parent = ob_head_base
ob_upper_spike_middle.matrix_parent_inverse = Matrix(((1.0, 0.0, 0.0, -0.0), (0.0, 1.0, 0.0, -7.122), (0.0, 0.0, 1.0, -0.9429), (0.0, 0.0, 0.0, 1.0)))
ob_upper_spike_middle.location = (0.0, 8.506, 2.778)
ob_upper_spike_middle.lineart.crease_threshold = 0.0
ob_upper_spike_left.parent = ob_head_base
ob_upper_spike_left.matrix_parent_inverse = Matrix(((1.0, 0.0, 0.0, -0.0), (0.0, 1.0, 0.0, -7.122), (0.0, 0.0, 1.0, -0.9429), (0.0, 0.0, 0.0, 1.0)))
ob_upper_spike_left.location = (-0.5873, 8.542, 2.646)
ob_upper_spike_left.lineart.crease_threshold = 0.0
ob_upper_head_frill.parent = ob_head_base
ob_upper_head_frill.matrix_parent_inverse = Matrix(((1.0, 0.0, 0.0, -0.0), (0.0, 1.0, 0.0, -7.122), (0.0, 0.0, 1.0, -0.9429), (0.0, 0.0, 0.0, 1.0)))
ob_upper_head_frill.location = (0.0, 8.134, 1.853)
ob_upper_head_frill.lineart.crease_threshold = 0.0
ob_rightteye_socket.parent = ob_head_base
ob_rightteye_socket.matrix_parent_inverse = Matrix(((1.0, 0.0, 0.0, -0.0), (0.0, 1.0, 0.0, -7.122), (0.0, 0.0, 1.0, -0.9429), (0.0, 0.0, 0.0, 1.0)))
ob_rightteye_socket.location = (0.8132, 8.913, 1.599)
ob_rightteye_socket.lineart.crease_threshold = 0.0
ob_right_head_frill.parent = ob_head_base
ob_right_head_frill.matrix_parent_inverse = Matrix(((1.0, 0.0, 0.0, -0.0), (0.0, 1.0, 0.0, -7.122), (0.0, 0.0, 1.0, -0.9429), (0.0, 0.0, 0.0, 1.0)))
ob_right_head_frill.location = (0.6815, 7.995, 0.9429)
ob_right_head_frill.lineart.crease_threshold = 0.0
ob_right_head_fin.parent = ob_head_base
ob_right_head_fin.matrix_parent_inverse = Matrix(((1.0, 0.0, 0.0, -0.0), (0.0, 1.0, 0.0, -7.122), (0.0, 0.0, 1.0, -0.9429), (0.0, 0.0, 0.0, 1.0)))
ob_right_head_fin.location = (1.455, 7.648, 0.9429)
ob_right_head_fin.lineart.crease_threshold = 0.0
ob_lefteye_socket.parent = ob_head_base
ob_lefteye_socket.matrix_parent_inverse = Matrix(((1.0, 0.0, 0.0, -0.0), (0.0, 1.0, 0.0, -7.122), (0.0, 0.0, 1.0, -0.9429), (0.0, 0.0, 0.0, 1.0)))
ob_lefteye_socket.location = (-0.8132, 8.913, 1.599)
ob_lefteye_socket.lineart.crease_threshold = 0.0
ob_left_head_frill.parent = ob_head_base
ob_left_head_frill.matrix_parent_inverse = Matrix(((1.0, 0.0, 0.0, -0.0), (0.0, 1.0, 0.0, -7.122), (0.0, 0.0, 1.0, -0.9429), (0.0, 0.0, 0.0, 1.0)))
ob_left_head_frill.location = (-0.6815, 7.995, 0.9429)
ob_left_head_frill.lineart.crease_threshold = 0.0
ob_left_head_fin.parent = ob_head_base
ob_left_head_fin.matrix_parent_inverse = Matrix(((1.0, 0.0, 0.0, -0.0), (0.0, 1.0, 0.0, -7.122), (0.0, 0.0, 1.0, -0.9429), (0.0, 0.0, 0.0, 1.0)))
ob_left_head_fin.location = (-1.455, 7.648, 0.9429)
ob_left_head_fin.lineart.crease_threshold = 0.0
ob_upper_jaw.parent = ob_head_base
ob_upper_jaw.matrix_parent_inverse = Matrix(((1.0, 0.0, 0.0, -0.0), (0.0, 1.0, 0.0, -7.122), (0.0, 0.0, 1.0, -0.9429), (0.0, 0.0, 0.0, 1.0)))
ob_upper_jaw.location = (0.0, 9.313, 0.9642)
ob_upper_jaw.lineart.crease_threshold = 0.0
ob_lower_jaw.parent = ob_head_base
ob_lower_jaw.matrix_parent_inverse = Matrix(((1.0, 0.0, 0.0, -0.0), (0.0, 1.0, 0.0, -7.122), (0.0, 0.0, 1.0, -0.9429), (0.0, 0.0, 0.0, 1.0)))
ob_lower_jaw.location = (0.04304, 9.857, -0.1428)
ob_lower_jaw.lineart.crease_threshold = 0.0
ob_right_barb.parent = ob_head_base
ob_right_barb.matrix_parent_inverse = Matrix(((1.0, 0.0, 0.0, -0.0), (0.0, 1.0, 0.0, -7.122), (0.0, 0.0, 1.0, -0.9429), (0.0, 0.0, 0.0, 1.0)))
ob_right_barb.location = (0.7188, 9.247, 0.005353)
ob_right_barb.lineart.crease_threshold = 0.0
ob_right_barb_tip.parent = ob_right_barb
ob_right_barb_tip.matrix_parent_inverse = Matrix(((1.0, 0.0, 0.0, -0.7188), (0.0, 1.0, 0.0, -9.247), (0.0, 0.0, 1.0, -0.005353), (0.0, 0.0, 0.0, 1.0)))
ob_right_barb_tip.location = (0.7188, 8.319, -1.496)
ob_right_barb_tip.lineart.crease_threshold = 0.0
ob_left_barb.parent = ob_head_base
ob_left_barb.matrix_parent_inverse = Matrix(((1.0, 0.0, 0.0, -0.0), (0.0, 1.0, 0.0, -7.122), (0.0, 0.0, 1.0, -0.9429), (0.0, 0.0, 0.0, 1.0)))
ob_left_barb.location = (-0.7188, 9.247, 0.005353)
ob_left_barb.lineart.crease_threshold = 0.0
ob_left_barb_tip.parent = ob_left_barb
ob_left_barb_tip.matrix_parent_inverse = Matrix(((1.0, 0.0, 0.0, 0.7188), (0.0, 1.0, 0.0, -9.247), (0.0, 0.0, 1.0, -0.005353), (0.0, 0.0, 0.0, 1.0)))
ob_left_barb_tip.location = (-0.7188, 8.319, -1.496)
ob_left_barb_tip.lineart.crease_threshold = 0.0
ob_body_shield_ridge_l.parent = ob_body_shield
ob_body_shield_ridge_l.matrix_parent_inverse = Matrix(((1.0, 0.0, 0.0, -0.0), (0.0, 1.0, 0.0, -5.497), (0.0, 0.0, 1.0, -0.9429), (0.0, 0.0, 0.0, 1.0)))
ob_body_shield_ridge_l.location = (-1.014, 6.157, 0.9429)
ob_body_shield_ridge_l.lineart.crease_threshold = 0.0
ob_body_shield_ridge_r.parent = ob_body_shield
ob_body_shield_ridge_r.matrix_parent_inverse = Matrix(((1.0, 0.0, 0.0, -0.0), (0.0, 1.0, 0.0, -5.497), (0.0, 0.0, 1.0, -0.9429), (0.0, 0.0, 0.0, 1.0)))
ob_body_shield_ridge_r.location = (0.954, 6.139, 0.9429)
ob_body_shield_ridge_r.lineart.crease_threshold = 0.0
ob_rear_front_fins_center_base.parent = ob_body_shield
ob_rear_front_fins_center_base.matrix_parent_inverse = Matrix(((1.0, 0.0, 0.0, -0.0), (0.0, 1.0, 0.0, -5.497), (0.0, 0.0, 1.0, -0.9429), (0.0, 0.0, 0.0, 1.0)))
ob_rear_front_fins_center_base.location = (-0.6318, 3.832, 3.737)
ob_rear_front_fins_center_base.scale = (1.0, 1.0, 1.0)
ob_rear_front_fins_center_base.lineart.crease_threshold = 0.0
ob_rear_front_fins_center_base_001.parent = ob_body_shield
ob_rear_front_fins_center_base_001.matrix_parent_inverse = Matrix(((1.0, 0.0, 0.0, -0.0), (0.0, 1.0, 0.0, -5.497), (0.0, 0.0, 1.0, -0.9429), (0.0, 0.0, 0.0, 1.0)))
ob_rear_front_fins_center_base_001.location = (0.6318, 3.815, 3.737)
ob_rear_front_fins_center_base_001.scale = (1.0, 1.0, 1.0)
ob_rear_front_fins_center_base_001.lineart.crease_threshold = 0.0
ob_body_segment_6.parent = ob_body_segment_5
ob_body_segment_6.matrix_parent_inverse = Matrix(((1.0, 0.0, 0.0, 0.0), (0.0, 1.0, 0.0, -0.0592), (0.0, 0.0, 1.0, -0.9429), (0.0, 0.0, 0.0, 1.0)))
ob_body_segment_6.location = (0.0, -0.5658, 0.9429)
ob_body_segment_6.lineart.crease_threshold = 0.0
ob_body_segment_7.parent = ob_body_segment_6
ob_body_segment_7.matrix_parent_inverse = Matrix(((1.0, 0.0, 0.0, 0.0), (0.0, 1.0, 0.0, 0.5658), (0.0, 0.0, 1.0, -0.9429), (0.0, 0.0, 0.0, 1.0)))
ob_body_segment_7.location = (0.0, -1.691, 0.9429)
ob_body_segment_7.lineart.crease_threshold = 0.0
ob_body_segment_8.parent = ob_body_segment_7
ob_body_segment_8.matrix_parent_inverse = Matrix(((1.0, 0.0, 0.0, 0.0), (0.0, 1.0, 0.0, 1.691), (0.0, 0.0, 1.0, -0.9429), (0.0, 0.0, 0.0, 1.0)))
ob_body_segment_8.location = (0.0, -2.878, 0.9428)
ob_body_segment_8.lineart.crease_threshold = 0.0
ob_body_segment_9.parent = ob_body_segment_8
ob_body_segment_9.matrix_parent_inverse = Matrix(((1.0, 0.0, 0.0, 0.0), (0.0, 1.0, 0.0, 2.878), (0.0, 0.0, 1.0, -0.9428), (0.0, 0.0, 0.0, 1.0)))
ob_body_segment_9.location = (0.0, -4.066, 0.9428)
ob_body_segment_9.lineart.crease_threshold = 0.0
ob_frontal_rear_fin_center_forward.parent = ob_body_segment_9
ob_frontal_rear_fin_center_forward.matrix_parent_inverse = Matrix(((1.0, 0.0, 0.0, 0.0), (0.0, 1.0, 0.0, 4.066), (0.0, 0.0, 1.0, -0.9428), (0.0, 0.0, 0.0, 1.0)))
ob_frontal_rear_fin_center_forward.location = (0.0, -3.917, 2.566)
ob_frontal_rear_fin_center_forward.lineart.crease_threshold = 0.0
ob_frontal_rear_fin_center_rear.parent = ob_body_segment_9
ob_frontal_rear_fin_center_rear.matrix_parent_inverse = Matrix(((1.0, 0.0, 0.0, 0.0), (0.0, 1.0, 0.0, 4.066), (0.0, 0.0, 1.0, -0.9428), (0.0, 0.0, 0.0, 1.0)))
ob_frontal_rear_fin_center_rear.location = (0.0, -5.33, 2.564)
ob_frontal_rear_fin_center_rear.lineart.crease_threshold = 0.0
ob_body_segment_10.parent = ob_body_segment_9
ob_body_segment_10.matrix_parent_inverse = Matrix(((1.0, 0.0, 0.0, 0.0), (0.0, 1.0, 0.0, 4.066), (0.0, 0.0, 1.0, -0.9428), (0.0, 0.0, 0.0, 1.0)))
ob_body_segment_10.location = (0.0, -5.253, 0.9428)
ob_body_segment_10.lineart.crease_threshold = 0.0
ob_tail_segment_1.parent = ob_body_segment_10
ob_tail_segment_1.matrix_parent_inverse = Matrix(((1.0, 0.0, 0.0, 0.0), (0.0, 1.0, 0.0, 5.253), (0.0, 0.0, 1.0, -0.9428), (0.0, 0.0, 0.0, 1.0)))
ob_tail_segment_1.location = (0.0, -6.441, 0.9428)
ob_tail_segment_1.lineart.crease_threshold = 0.0
ob_tail_segment_2.parent = ob_tail_segment_1
ob_tail_segment_2.matrix_parent_inverse = Matrix(((1.0, 0.0, 0.0, 0.0), (0.0, 1.0, 0.0, 6.441), (0.0, 0.0, 1.0, -0.9428), (0.0, 0.0, 0.0, 1.0)))
ob_tail_segment_2.location = (0.0, -7.628, 0.9428)
ob_tail_segment_2.lineart.crease_threshold = 0.0
ob_tail_segment_3.parent = ob_tail_segment_2
ob_tail_segment_3.matrix_parent_inverse = Matrix(((1.0, 0.0, 0.0, 0.0), (0.0, 1.0, 0.0, 7.628), (0.0, -7.451e-09, 1.0, -0.9428), (0.0, 0.0, 0.0, 1.0)))
ob_tail_segment_3.location = (0.0, -8.566, 0.9428)
ob_tail_segment_3.lineart.crease_threshold = 0.0
ob_tail_fin_mid.parent = ob_tail_segment_3
ob_tail_fin_mid.matrix_parent_inverse = Matrix(((1.0, 0.0, 0.0, 0.0), (0.0, 1.0, 0.0, 8.566), (0.0, 7.451e-09, 1.0, -0.9428), (0.0, 0.0, 0.0, 1.0)))
ob_tail_fin_mid.location = (0.0, -9.441, 0.9428)
ob_tail_fin_mid.lineart.crease_threshold = 0.0
ob_tail_fin_r_front.parent = ob_tail_fin_mid
ob_tail_fin_r_front.matrix_parent_inverse = Matrix(((1.0, 0.0, 0.0, 0.0), (0.0, 1.0, -3.725e-09, 9.441), (0.0, 0.0, 1.0, -0.9428), (0.0, 0.0, 0.0, 1.0)))
ob_tail_fin_r_front.location = (1.246, -9.897, 0.9428)
ob_tail_fin_r_front.scale = (1.0, 1.0, 1.0)
ob_tail_fin_r_front.lineart.crease_threshold = 0.0
ob_tail_fin_r_rear.parent = ob_tail_fin_r_front
ob_tail_fin_r_rear.matrix_parent_inverse = Matrix(((1.0, 1.49e-08, 0.0, -1.246), (0.0, 1.0, 0.0, 9.897), (0.0, 0.0, 1.0, -0.9428), (0.0, 0.0, 0.0, 1.0)))
ob_tail_fin_r_rear.location = (2.232, -11.46, 0.9428)
ob_tail_fin_r_rear.lineart.crease_threshold = 0.0
ob_tail_finfold_r_frontal.parent = ob_tail_fin_r_front
ob_tail_finfold_r_frontal.matrix_parent_inverse = Matrix(((1.0, 1.49e-08, 0.0, -1.246), (0.0, 1.0, 0.0, 9.897), (0.0, 0.0, 1.0, -0.9428), (0.0, 0.0, 0.0, 1.0)))
ob_tail_finfold_r_frontal.location = (0.6783, -10.41, 0.9428)
ob_tail_finfold_r_frontal.lineart.crease_threshold = 0.0
ob_tail_finfold_r_rear_outer.parent = ob_tail_fin_r_front
ob_tail_finfold_r_rear_outer.matrix_parent_inverse = Matrix(((1.0, 1.49e-08, 0.0, -1.246), (0.0, 1.0, 0.0, 9.897), (0.0, 0.0, 1.0, -0.9428), (0.0, 0.0, 0.0, 1.0)))
ob_tail_finfold_r_rear_outer.location = (1.47, -11.33, 0.9428)
ob_tail_finfold_r_rear_outer.lineart.crease_threshold = 0.0
ob_tail_finfold_l_rear_inner.parent = ob_tail_fin_mid
ob_tail_finfold_l_rear_inner.matrix_parent_inverse = Matrix(((1.0, 0.0, 0.0, 0.0), (0.0, 1.0, -3.725e-09, 9.441), (0.0, 0.0, 1.0, -0.9428), (0.0, 0.0, 0.0, 1.0)))
ob_tail_finfold_l_rear_inner.location = (-0.6995, -11.35, 0.9428)
ob_tail_finfold_l_rear_inner.scale = (1.0, 1.0, 1.0)
ob_tail_finfold_l_rear_inner.lineart.crease_threshold = 0.0
ob_tail_finfold_r_rear_inner.parent = ob_tail_fin_mid
ob_tail_finfold_r_rear_inner.matrix_parent_inverse = Matrix(((1.0, 0.0, 0.0, 0.0), (0.0, 1.0, -3.725e-09, 9.441), (0.0, 0.0, 1.0, -0.9428), (0.0, 0.0, 0.0, 1.0)))
ob_tail_finfold_r_rear_inner.location = (0.6995, -11.35, 0.9428)
ob_tail_finfold_r_rear_inner.scale = (1.0, 1.0, 1.0)
ob_tail_finfold_r_rear_inner.lineart.crease_threshold = 0.0
ob_tail_fin_l_front.parent = ob_tail_fin_mid
ob_tail_fin_l_front.matrix_parent_inverse = Matrix(((1.0, 0.0, 0.0, 0.0), (0.0, 1.0, -3.725e-09, 9.441), (0.0, 0.0, 1.0, -0.9428), (0.0, 0.0, 0.0, 1.0)))
ob_tail_fin_l_front.location = (-1.246, -9.897, 0.9428)
ob_tail_fin_l_front.scale = (1.0, 1.0, 1.0)
ob_tail_fin_l_front.lineart.crease_threshold = 0.0
ob_tail_finfold_l_frontal.parent = ob_tail_fin_l_front
ob_tail_finfold_l_frontal.matrix_parent_inverse = Matrix(((1.0, -1.49e-08, 0.0, 1.246), (0.0, 1.0, 0.0, 9.897), (0.0, 0.0, 1.0, -0.9428), (0.0, 0.0, 0.0, 1.0)))
ob_tail_finfold_l_frontal.location = (-0.6783, -10.41, 0.9428)
ob_tail_finfold_l_frontal.lineart.crease_threshold = 0.0
ob_tail_finfold_l_rear_outer.parent = ob_tail_fin_l_front
ob_tail_finfold_l_rear_outer.matrix_parent_inverse = Matrix(((1.0, -1.49e-08, 0.0, 1.246), (0.0, 1.0, 0.0, 9.897), (0.0, 0.0, 1.0, -0.9428), (0.0, 0.0, 0.0, 1.0)))
ob_tail_finfold_l_rear_outer.location = (-1.47, -11.33, 0.9428)
ob_tail_finfold_l_rear_outer.lineart.crease_threshold = 0.0
ob_tail_fin_l_rear.parent = ob_tail_fin_l_front
ob_tail_fin_l_rear.matrix_parent_inverse = Matrix(((1.0, -1.49e-08, 0.0, 1.246), (0.0, 1.0, 0.0, 9.897), (0.0, 0.0, 1.0, -0.9428), (0.0, 0.0, 0.0, 1.0)))
ob_tail_fin_l_rear.location = (-2.232, -11.46, 0.9428)
ob_tail_fin_l_rear.lineart.crease_threshold = 0.0
ob_tail_dorsal_fin.parent = ob_tail_segment_1
ob_tail_dorsal_fin.matrix_parent_inverse = Matrix(((1.0, 0.0, 0.0, 0.0), (0.0, 1.0, 0.0, 6.441), (0.0, 0.0, 1.0, -0.9428), (0.0, 0.0, 0.0, 1.0)))
ob_tail_dorsal_fin.location = (0.0, -7.003, 2.318)
ob_tail_dorsal_fin.lineart.crease_threshold = 0.0
ob_frontal_rear_fin_center_base.parent = ob_body_segment_9
ob_frontal_rear_fin_center_base.matrix_parent_inverse = Matrix(((1.0, 0.0, 0.0, 0.0), (0.0, 1.0, 0.0, 4.066), (0.0, 0.0, 1.0, -0.9428), (0.0, 0.0, 0.0, 1.0)))
ob_frontal_rear_fin_center_base.location = (0.0, -4.628, 2.88)
ob_frontal_rear_fin_center_base.lineart.crease_threshold = 0.0

# ---- collection membership
col_collection_1.objects.link(ob_body_segment_5)
col_collection_1.objects.link(ob_body_segment_4)
col_collection_1.objects.link(ob_body_segment_3)
col_collection_1.objects.link(ob_body_segment_2)
col_collection_1.objects.link(ob_body_segment_1)
col_collection_1.objects.link(ob_body_shield)
col_collection_1.objects.link(ob_head_base)
col_collection_1.objects.link(ob_upper_spike_right)
col_collection_1.objects.link(ob_upper_spike_middle)
col_collection_1.objects.link(ob_upper_spike_left)
col_collection_1.objects.link(ob_upper_head_frill)
col_collection_1.objects.link(ob_rightteye_socket)
col_collection_1.objects.link(ob_right_head_frill)
col_collection_1.objects.link(ob_right_head_fin)
col_collection_1.objects.link(ob_lefteye_socket)
col_collection_1.objects.link(ob_left_head_frill)
col_collection_1.objects.link(ob_left_head_fin)
col_collection_1.objects.link(ob_upper_jaw)
col_collection_1.objects.link(ob_lower_jaw)
col_collection_1.objects.link(ob_right_barb)
col_collection_1.objects.link(ob_right_barb_tip)
col_collection_1.objects.link(ob_left_barb)
col_collection_1.objects.link(ob_left_barb_tip)
col_collection_1.objects.link(ob_body_shield_ridge_l)
col_collection_1.objects.link(ob_body_shield_ridge_r)
col_collection_1.objects.link(ob_rear_front_fins_center_base)
col_collection_1.objects.link(ob_rear_front_fins_center_base_001)
col_collection_1.objects.link(ob_body_segment_6)
col_collection_1.objects.link(ob_body_segment_7)
col_collection_1.objects.link(ob_body_segment_8)
col_collection_1.objects.link(ob_body_segment_9)
col_collection_1.objects.link(ob_frontal_rear_fin_center_forward)
col_collection_1.objects.link(ob_frontal_rear_fin_center_rear)
col_collection_1.objects.link(ob_body_segment_10)
col_collection_1.objects.link(ob_tail_segment_1)
col_collection_1.objects.link(ob_tail_segment_2)
col_collection_1.objects.link(ob_tail_segment_3)
col_collection_1.objects.link(ob_tail_fin_mid)
col_collection_1.objects.link(ob_tail_fin_r_front)
col_collection_1.objects.link(ob_tail_fin_r_rear)
col_collection_1.objects.link(ob_tail_finfold_r_frontal)
col_collection_1.objects.link(ob_tail_finfold_r_rear_outer)
col_collection_1.objects.link(ob_tail_finfold_l_rear_inner)
col_collection_1.objects.link(ob_tail_finfold_r_rear_inner)
col_collection_1.objects.link(ob_tail_fin_l_front)
col_collection_1.objects.link(ob_tail_finfold_l_frontal)
col_collection_1.objects.link(ob_tail_finfold_l_rear_outer)
col_collection_1.objects.link(ob_tail_fin_l_rear)
col_collection_1.objects.link(ob_tail_dorsal_fin)
col_collection_1.objects.link(ob_frontal_rear_fin_center_base)

# ---- scene / render settings (as saved in the file)
scene.frame_start = 1; scene.frame_end = 250; scene.frame_set(1)
scene.render.engine = 'BLENDER_EEVEE_NEXT'
scene.render.resolution_percentage = 50
scene.render.dither_intensity = 0.0
scene.cycles.use_denoising = False
scene.cycles.samples = 10
scene.cycles.sampling_pattern = 'TABULATED_SOBOL'
scene.cycles.light_sampling_threshold = 0.0
scene.cycles.use_adaptive_sampling = False
scene.cycles.use_light_tree = False
scene.cycles.blur_glossy = 0.0
scene.cycles.pixel_filter_type = 'GAUSSIAN'
scene.cycles.sample_clamp_indirect = 0.0
scene.view_settings.view_transform = 'Standard'
bpy.context.view_layer.update()

# ---- added for rendering (the .blend has no active camera and no usable light): camera, sun
cam_auto = bpy.data.cameras.new('AutoCamera')
cam_auto.lens = 50.0
cam_auto.sensor_width = 36.0
cam_auto.clip_end = 1000.0
ob_auto_camera = bpy.data.objects.new('AutoCamera', cam_auto)
scene.collection.objects.link(ob_auto_camera)
ob_auto_camera.location = (22.9546, -28.5461, 20.0066)
ob_auto_camera.rotation_euler = (1.09748, -7.21219e-08, 0.694738)
scene.camera = ob_auto_camera
light_auto_sun = bpy.data.lights.new('AutoSun', 'SUN')
light_auto_sun.energy = 3.0
light_auto_sun.angle = 0.0523599
ob_auto_sun = bpy.data.objects.new('AutoSun', light_auto_sun)
scene.collection.objects.link(ob_auto_sun)
ob_auto_sun.rotation_euler = (0.872665, 0.174533, 0.523599)
bpy.context.view_layer.update()
